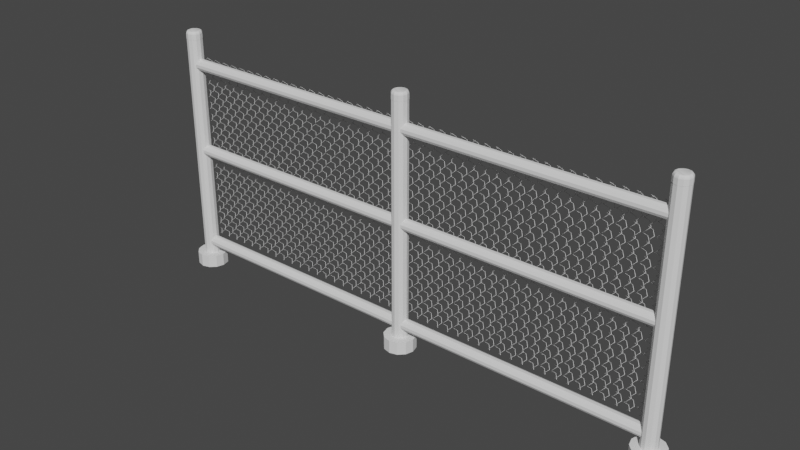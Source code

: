 # Source: fence.blend  (saved by Blender 2.81.16; exported with 4.5.12 LTS)
import bpy
from mathutils import Matrix  # noqa: F401  (used for matrix-valued properties, if any)

bpy.ops.wm.read_factory_settings(use_empty=True)
scene = bpy.context.scene
scene.name = 'Scene'

# ---- collections
col_chain_fence = bpy.data.collections.new('Chain Fence'); scene.collection.children.link(col_chain_fence)
col_rails = bpy.data.collections.new('Rails'); col_chain_fence.children.link(col_rails)
col_fence = bpy.data.collections.new('Fence'); col_chain_fence.children.link(col_fence)

# ---- world
world_world = bpy.data.worlds.new('World'); scene.world = world_world
world_world.use_nodes = True; world_world.node_tree.nodes.clear()
_N = world_world.node_tree.nodes; _L = world_world.node_tree.links
n0 = _N.new('ShaderNodeOutputWorld'); n0.name = 'World Output'; n0.location = (300, 300)
n1 = _N.new('ShaderNodeBackground'); n1.name = 'Background'; n1.location = (10, 300)
n1.inputs[0].default_value = (0.05088, 0.05088, 0.05088, 1.0)
_L.new(n1.outputs[0], n0.inputs[0])
n0.is_active_output = True
world_world.color = (0.05088, 0.05088, 0.05088)
world_world.use_sun_shadow = False
world_world.sun_shadow_jitter_overblur = 0.0

# ---- meshes
me_cylinder = bpy.data.meshes.new('Cylinder')
me_cylinder.from_pydata([(0.0, 0.06045, -0.9), (0.0, 0.06045, 0.9), (0.03023, 0.05235, -0.9), (0.03023, 0.05235, 0.9), (0.05235, 0.03023, -0.9), (0.05235, 0.03023, 0.9), (0.06045, -2.642e-09, -0.9), (0.06045, -2.642e-09, 0.9), (0.05235, -0.03023, -0.9), (0.05235, -0.03023, 0.9), (0.03023, -0.05235, -0.9), (0.03023, -0.05235, 0.9), (9.128e-09, -0.06045, -0.9), (9.128e-09, -0.06045, 0.9), (-0.03023, -0.05235, -0.9), (-0.03023, -0.05235, 0.9), (-0.05235, -0.03023, -0.9), (-0.05235, -0.03023, 0.9), (-0.06045, -2.81e-08, -0.9), (-0.06045, -2.81e-08, 0.9), (-0.05235, 0.03023, -0.9), (-0.05235, 0.03023, 0.9), (-0.03023, 0.05235, -0.9), (-0.03023, 0.05235, 0.9), (0.0, 0.06045, -1.0), (0.03023, 0.05235, -1.0), (0.05235, 0.03023, -1.0), (0.06045, -2.642e-09, -1.0), (0.05235, -0.03023, -1.0), (0.03023, -0.05235, -1.0), (9.128e-09, -0.06045, -1.0), (-0.03023, -0.05235, -1.0), (-0.05235, -0.03023, -1.0), (-0.06045, -2.81e-08, -1.0), (-0.05235, 0.03023, -1.0), (-0.03023, 0.05235, -1.0), (7.761e-11, 0.1209, -0.9), (0.06045, 0.1047, -0.9), (0.1047, 0.06045, -0.9), (0.1209, 3.718e-09, -0.9), (0.1047, -0.06045, -0.9), (0.06045, -0.1047, -0.9), (1.833e-08, -0.1209, -0.9), (-0.06045, -0.1047, -0.9), (-0.1047, -0.06045, -0.9), (-0.1209, -4.721e-08, -0.9), (-0.1047, 0.06045, -0.9), (-0.06045, 0.1047, -0.9), (7.761e-11, 0.1209, -1.0), (0.06045, 0.1047, -1.0), (0.1047, 0.06045, -1.0), (0.1209, 3.718e-09, -1.0), (0.1047, -0.06045, -1.0), (0.06045, -0.1047, -1.0), (1.833e-08, -0.1209, -1.0), (-0.06045, -0.1047, -1.0), (-0.1047, -0.06045, -1.0), (-0.1209, -4.721e-08, -1.0), (-0.1047, 0.06045, -1.0), (-0.06045, 0.1047, -1.0), (0.03083, 0.0534, 0.8995), (-5.588e-11, 0.06166, 0.8995), (0.0534, 0.03083, 0.8995), (0.06166, -2.515e-09, 0.8995), (0.0534, -0.03083, 0.8995), (0.03083, -0.0534, 0.8995), (9.255e-09, -0.06166, 0.8995), (-0.03083, -0.0534, 0.8995), (-0.0534, -0.03083, 0.8995), (-0.06166, -2.849e-08, 0.8995), (-0.0534, 0.03083, 0.8995), (-0.03083, 0.0534, 0.8995), (0.02222, 0.03849, 0.9614), (0.03083, 0.0534, 0.9342), (0.02653, 0.04595, 0.9577), (0.02968, 0.0514, 0.9477), (5.784e-09, 0.06166, 0.9342), (4.191e-09, 0.04445, 0.9614), (6.607e-09, 0.05935, 0.9477), (5.995e-09, 0.05305, 0.9577), (0.03849, 0.02222, 0.9614), (0.0534, 0.03083, 0.9342), (0.04595, 0.02653, 0.9577), (0.0514, 0.02968, 0.9477), (0.04445, -7.451e-09, 0.9614), (0.06166, -2.515e-09, 0.9342), (0.05305, -4.977e-09, 0.9577), (0.05935, -3.172e-09, 0.9477), (0.03849, -0.02222, 0.9614), (0.0534, -0.03083, 0.9342), (0.04595, -0.02653, 0.9577), (0.0514, -0.02968, 0.9477), (0.02222, -0.03849, 0.9614), (0.03083, -0.0534, 0.9342), (0.02653, -0.04595, 0.9577), (0.02968, -0.0514, 0.9477), (2.747e-08, -0.04445, 0.9614), (1.509e-08, -0.06166, 0.9342), (2.229e-08, -0.05305, 0.9577), (1.778e-08, -0.05935, 0.9477), (-0.02222, -0.03849, 0.9614), (-0.03083, -0.0534, 0.9342), (-0.02653, -0.04595, 0.9577), (-0.02968, -0.0514, 0.9477), (-0.03849, -0.02222, 0.9614), (-0.0534, -0.03083, 0.9342), (-0.04595, -0.02653, 0.9577), (-0.0514, -0.02968, 0.9477), (-0.04445, -2.468e-08, 0.9614), (-0.06166, -2.849e-08, 0.9342), (-0.05305, -2.657e-08, 0.9577), (-0.05935, -2.797e-08, 0.9477), (-0.03849, 0.02222, 0.9614), (-0.0534, 0.03083, 0.9342), (-0.04595, 0.02653, 0.9577), (-0.0514, 0.02968, 0.9477), (-0.02222, 0.03849, 0.9614), (-0.03083, 0.0534, 0.9342), (-0.02653, 0.04595, 0.9577), (-0.02968, 0.0514, 0.9477), (4.191e-09, 0.04445, 0.9614), (0.02222, 0.03849, 0.9614), (0.03849, 0.02222, 0.9614), (0.04445, -7.451e-09, 0.9614), (0.03849, -0.02222, 0.9614), (0.02222, -0.03849, 0.9614), (2.747e-08, -0.04445, 0.9614), (-0.02222, -0.03849, 0.9614), (-0.03849, -0.02222, 0.9614), (-0.04445, -2.468e-08, 0.9614), (-0.03849, 0.02222, 0.9614), (-0.02222, 0.03849, 0.9614)], [], [(0, 1, 3, 2), (2, 3, 5, 4), (4, 5, 7, 6), (6, 7, 9, 8), (8, 9, 11, 10), (10, 11, 13, 12), (12, 13, 15, 14), (14, 15, 17, 16), (16, 17, 19, 18), (18, 19, 21, 20), (20, 21, 23, 22), (22, 23, 1, 0), (31, 30, 54, 55), (24, 25, 26, 27, 28, 29, 30, 31, 32, 33, 34, 35), (22, 0, 36, 47), (12, 14, 43, 42), (2, 4, 38, 37), (30, 29, 53, 54), (29, 28, 52, 53), (16, 18, 45, 44), (6, 8, 40, 39), (24, 35, 59, 48), (28, 27, 51, 52), (35, 34, 58, 59), (20, 22, 47, 46), (40, 41, 53, 52), (39, 40, 52, 51), (47, 36, 48, 59), (36, 37, 49, 48), (38, 39, 51, 50), (46, 47, 59, 58), (37, 38, 50, 49), (45, 46, 58, 57), (44, 45, 57, 56), (43, 44, 56, 55), (42, 43, 55, 54), (41, 42, 54, 53), (8, 10, 41, 40), (18, 20, 46, 45), (32, 31, 55, 56), (25, 24, 48, 49), (33, 32, 56, 57), (4, 6, 39, 38), (14, 16, 44, 43), (26, 25, 49, 50), (0, 2, 37, 36), (34, 33, 57, 58), (27, 26, 50, 51), (10, 12, 42, 41), (1, 23, 71, 61), (15, 13, 66, 67), (5, 3, 60, 62), (19, 17, 68, 69), (9, 7, 63, 64), (23, 21, 70, 71), (69, 68, 105, 109), (68, 67, 101, 105), (67, 66, 97, 101), (66, 65, 93, 97), (65, 64, 89, 93), (63, 62, 81, 85), (61, 71, 117, 76), (64, 63, 85, 89), (60, 61, 76, 73), (71, 70, 113, 117), (70, 69, 109, 113), (11, 9, 64, 65), (21, 19, 69, 70), (7, 5, 62, 63), (17, 15, 67, 68), (3, 1, 61, 60), (13, 11, 65, 66), (62, 60, 73, 81), (73, 76, 78, 75), (75, 78, 79, 74), (74, 79, 77, 72), (81, 73, 75, 83), (83, 75, 74, 82), (82, 74, 72, 80), (85, 81, 83, 87), (87, 83, 82, 86), (86, 82, 80, 84), (89, 85, 87, 91), (91, 87, 86, 90), (90, 86, 84, 88), (93, 89, 91, 95), (95, 91, 90, 94), (94, 90, 88, 92), (97, 93, 95, 99), (99, 95, 94, 98), (98, 94, 92, 96), (101, 97, 99, 103), (103, 99, 98, 102), (102, 98, 96, 100), (105, 101, 103, 107), (107, 103, 102, 106), (106, 102, 100, 104), (109, 105, 107, 111), (111, 107, 106, 110), (110, 106, 104, 108), (113, 109, 111, 115), (115, 111, 110, 114), (114, 110, 108, 112), (117, 113, 115, 119), (119, 115, 114, 118), (118, 114, 112, 116), (76, 117, 119, 78), (78, 119, 118, 79), (79, 118, 116, 77), (96, 92, 125, 126), (129, 125, 121), (100, 96, 126, 127), (104, 100, 127, 128), (108, 104, 128, 129), (112, 108, 129, 130), (116, 112, 130, 131), (77, 116, 131, 120), (72, 77, 120, 121), (80, 72, 121, 122), (84, 80, 122, 123), (88, 84, 123, 124), (92, 88, 124, 125), (121, 120, 131), (131, 130, 129), (129, 128, 127), (127, 126, 125), (125, 124, 123), (123, 122, 121), (121, 131, 129), (129, 127, 125), (125, 123, 121)])
_uv = me_cylinder.uv_layers.new(name='UVMap')
_uv.uv.foreach_set('vector', [1.0, 0.5, 1.0, 1.0, 0.9167, 1.0, 0.9167, 0.5, 0.9167, 0.5, 0.9167, 1.0, 0.8333, 1.0, 0.8333, 0.5, 0.8333, 0.5, 0.8333, 1.0, 0.75, 1.0, 0.75, 0.5, 0.75, 0.5, 0.75, 1.0, 0.6667, 1.0, 0.6667, 0.5, 0.6667, 0.5, 0.6667, 1.0, 0.5833, 1.0, 0.5833, 0.5, 0.5833, 0.5, 0.5833, 1.0, 0.5, 1.0, 0.5, 0.5, 0.5, 0.5, 0.5, 1.0, 0.4167, 1.0, 0.4167, 0.5, 0.4167, 0.5, 0.4167, 1.0, 0.3333, 1.0, 0.3333, 0.5, 0.3333, 0.5, 0.3333, 1.0, 0.25, 1.0, 0.25, 0.5, 0.25, 0.5, 0.25, 1.0, 0.1667, 1.0, 0.1667, 0.5, 0.1667, 0.5, 0.1667, 1.0, 0.08333, 1.0, 0.08333, 0.5, 0.08333, 0.5, 0.08333, 1.0, 7.451e-08, 1.0, 7.451e-08, 0.5, 0.63, 0.04215, 0.75, 0.01, 0.75, 0.01, 0.63, 0.04215, 0.75, 0.49, 0.87, 0.4578, 0.9578, 0.37, 0.99, 0.25, 0.9578, 0.13, 0.87, 0.04215, 0.75, 0.01, 0.63, 0.04215, 0.5422, 0.13, 0.51, 0.25, 0.5422, 0.37, 0.63, 0.4578, 0.08333, 0.5, 7.451e-08, 0.5, 7.451e-08, 0.5, 0.08333, 0.5, 0.5, 0.5, 0.4167, 0.5, 0.4167, 0.5, 0.5, 0.5, 0.9167, 0.5, 0.8333, 0.5, 0.8333, 0.5, 0.9167, 0.5, 0.75, 0.01, 0.87, 0.04215, 0.87, 0.04215, 0.75, 0.01, 0.87, 0.04215, 0.9578, 0.13, 0.9578, 0.13, 0.87, 0.04215, 0.3333, 0.5, 0.25, 0.5, 0.25, 0.5, 0.3333, 0.5, 0.75, 0.5, 0.6667, 0.5, 0.6667, 0.5, 0.75, 0.5, 0.75, 0.49, 0.63, 0.4578, 0.63, 0.4578, 0.75, 0.49, 0.9578, 0.13, 0.99, 0.25, 0.99, 0.25, 0.9578, 0.13, 0.63, 0.4578, 0.5422, 0.37, 0.5422, 0.37, 0.63, 0.4578, 0.1667, 0.5, 0.08333, 0.5, 0.08333, 0.5, 0.1667, 0.5, 0.6667, 0.5, 0.5833, 0.5, 0.5833, 0.5, 0.6667, 0.5, 0.75, 0.5, 0.6667, 0.5, 0.6667, 0.5, 0.75, 0.5, 0.08333, 0.5, 7.451e-08, 0.5, 7.451e-08, 0.5, 0.08333, 0.5, 1.0, 0.5, 0.9167, 0.5, 0.9167, 0.5, 1.0, 0.5, 0.8333, 0.5, 0.75, 0.5, 0.75, 0.5, 0.8333, 0.5, 0.1667, 0.5, 0.08333, 0.5, 0.08333, 0.5, 0.1667, 0.5, 0.9167, 0.5, 0.8333, 0.5, 0.8333, 0.5, 0.9167, 0.5, 0.25, 0.5, 0.1667, 0.5, 0.1667, 0.5, 0.25, 0.5, 0.3333, 0.5, 0.25, 0.5, 0.25, 0.5, 0.3333, 0.5, 0.4167, 0.5, 0.3333, 0.5, 0.3333, 0.5, 0.4167, 0.5, 0.5, 0.5, 0.4167, 0.5, 0.4167, 0.5, 0.5, 0.5, 0.5833, 0.5, 0.5, 0.5, 0.5, 0.5, 0.5833, 0.5, 0.6667, 0.5, 0.5833, 0.5, 0.5833, 0.5, 0.6667, 0.5, 0.25, 0.5, 0.1667, 0.5, 0.1667, 0.5, 0.25, 0.5, 0.5422, 0.13, 0.63, 0.04215, 0.63, 0.04215, 0.5422, 0.13, 0.87, 0.4578, 0.75, 0.49, 0.75, 0.49, 0.87, 0.4578, 0.51, 0.25, 0.5422, 0.13, 0.5422, 0.13, 0.51, 0.25, 0.8333, 0.5, 0.75, 0.5, 0.75, 0.5, 0.8333, 0.5, 0.4167, 0.5, 0.3333, 0.5, 0.3333, 0.5, 0.4167, 0.5, 0.9578, 0.37, 0.87, 0.4578, 0.87, 0.4578, 0.9578, 0.37, 1.0, 0.5, 0.9167, 0.5, 0.9167, 0.5, 1.0, 0.5, 0.5422, 0.37, 0.51, 0.25, 0.51, 0.25, 0.5422, 0.37, 0.99, 0.25, 0.9578, 0.37, 0.9578, 0.37, 0.99, 0.25, 0.5833, 0.5, 0.5, 0.5, 0.5, 0.5, 0.5833, 0.5, 7.451e-08, 1.0, 0.08333, 1.0, 0.08333, 1.0, 7.451e-08, 1.0, 0.4167, 1.0, 0.5, 1.0, 0.5, 1.0, 0.4167, 1.0, 0.8333, 1.0, 0.9167, 1.0, 0.9167, 1.0, 0.8333, 1.0, 0.25, 1.0, 0.3333, 1.0, 0.3333, 1.0, 0.25, 1.0, 0.6667, 1.0, 0.75, 1.0, 0.75, 1.0, 0.6667, 1.0, 0.08333, 1.0, 0.1667, 1.0, 0.1667, 1.0, 0.08333, 1.0, 0.25, 1.0, 0.3333, 1.0, 0.3333, 1.0, 0.25, 1.0, 0.3333, 1.0, 0.4167, 1.0, 0.4167, 1.0, 0.3333, 1.0, 0.4167, 1.0, 0.5, 1.0, 0.5, 1.0, 0.4167, 1.0, 0.5, 1.0, 0.5833, 1.0, 0.5833, 1.0, 0.5, 1.0, 0.5833, 1.0, 0.6667, 1.0, 0.6667, 1.0, 0.5833, 1.0, 0.75, 1.0, 0.8333, 1.0, 0.8333, 1.0, 0.75, 1.0, 7.451e-08, 1.0, 0.08333, 1.0, 0.08333, 1.0, 7.451e-08, 1.0, 0.6667, 1.0, 0.75, 1.0, 0.75, 1.0, 0.6667, 1.0, 0.9167, 1.0, 1.0, 1.0, 1.0, 1.0, 0.9167, 1.0, 0.08333, 1.0, 0.1667, 1.0, 0.1667, 1.0, 0.08333, 1.0, 0.1667, 1.0, 0.25, 1.0, 0.25, 1.0, 0.1667, 1.0, 0.5833, 1.0, 0.6667, 1.0, 0.6667, 1.0, 0.5833, 1.0, 0.1667, 1.0, 0.25, 1.0, 0.25, 1.0, 0.1667, 1.0, 0.75, 1.0, 0.8333, 1.0, 0.8333, 1.0, 0.75, 1.0, 0.3333, 1.0, 0.4167, 1.0, 0.4167, 1.0, 0.3333, 1.0, 0.9167, 1.0, 1.0, 1.0, 1.0, 1.0, 0.9167, 1.0, 0.5, 1.0, 0.5833, 1.0, 0.5833, 1.0, 0.5, 1.0, 0.8333, 1.0, 0.9167, 1.0, 0.9167, 1.0, 0.8333, 1.0, 0.9167, 1.0, 1.0, 1.0, 0.9984, 1.0, 0.9182, 1.0, 0.9182, 1.0, 0.9984, 1.0, 0.9942, 1.0, 0.9225, 1.0, 0.3532, 0.4288, 0.25, 0.4565, 0.25, 0.423, 0.3365, 0.3998, 0.8333, 1.0, 0.9167, 1.0, 0.9151, 1.0, 0.8349, 1.0, 0.8349, 1.0, 0.9151, 1.0, 0.9108, 1.0, 0.8392, 1.0, 0.4288, 0.3532, 0.3532, 0.4288, 0.3365, 0.3998, 0.3998, 0.3365, 0.75, 1.0, 0.8333, 1.0, 0.8318, 1.0, 0.7516, 1.0, 0.7516, 1.0, 0.8318, 1.0, 0.8275, 1.0, 0.7558, 1.0, 0.4565, 0.25, 0.4288, 0.3532, 0.3998, 0.3365, 0.423, 0.25, 0.6667, 1.0, 0.75, 1.0, 0.7484, 1.0, 0.6682, 1.0, 0.6682, 1.0, 0.7484, 1.0, 0.7442, 1.0, 0.6725, 1.0, 0.4288, 0.1468, 0.4565, 0.25, 0.423, 0.25, 0.3998, 0.1635, 0.5833, 1.0, 0.6667, 1.0, 0.6651, 1.0, 0.5849, 1.0, 0.5849, 1.0, 0.6651, 1.0, 0.6609, 1.0, 0.5892, 1.0, 0.3532, 0.07117, 0.4288, 0.1468, 0.3998, 0.1635, 0.3365, 0.1002, 0.5, 1.0, 0.5833, 1.0, 0.5818, 1.0, 0.5016, 1.0, 0.5016, 1.0, 0.5818, 1.0, 0.5775, 1.0, 0.5058, 1.0, 0.25, 0.0435, 0.3532, 0.07117, 0.3365, 0.1002, 0.25, 0.07701, 0.4167, 1.0, 0.5, 1.0, 0.4984, 1.0, 0.4182, 1.0, 0.4182, 1.0, 0.4984, 1.0, 0.4942, 1.0, 0.4225, 1.0, 0.1468, 0.07117, 0.25, 0.0435, 0.25, 0.07701, 0.1635, 0.1002, 0.3333, 1.0, 0.4167, 1.0, 0.4151, 1.0, 0.3349, 1.0, 0.3349, 1.0, 0.4151, 1.0, 0.4109, 1.0, 0.3392, 1.0, 0.07117, 0.1468, 0.1468, 0.07117, 0.1635, 0.1002, 0.1002, 0.1635, 0.25, 1.0, 0.3333, 1.0, 0.3318, 1.0, 0.2516, 1.0, 0.2516, 1.0, 0.3318, 1.0, 0.3275, 1.0, 0.2558, 1.0, 0.0435, 0.25, 0.07117, 0.1468, 0.1002, 0.1635, 0.07701, 0.25, 0.1667, 1.0, 0.25, 1.0, 0.2484, 1.0, 0.1682, 1.0, 0.1682, 1.0, 0.2484, 1.0, 0.2442, 1.0, 0.1725, 1.0, 0.07117, 0.3532, 0.0435, 0.25, 0.07701, 0.25, 0.1002, 0.3365, 0.08333, 1.0, 0.1667, 1.0, 0.1651, 1.0, 0.08489, 1.0, 0.08489, 1.0, 0.1651, 1.0, 0.1609, 1.0, 0.08915, 1.0, 0.1468, 0.4288, 0.07117, 0.3532, 0.1002, 0.3365, 0.1635, 0.3998, 7.451e-08, 1.0, 0.08333, 1.0, 0.08177, 1.0, 0.001559, 1.0, 0.001559, 1.0, 0.08177, 1.0, 0.07752, 1.0, 0.005817, 1.0, 0.25, 0.4565, 0.1468, 0.4288, 0.1635, 0.3998, 0.25, 0.423, 0.25, 0.07701, 0.3365, 0.1002, 0.3365, 0.1002, 0.25, 0.07701, 0.07701, 0.25, 0.3365, 0.1002, 0.3365, 0.3998, 0.1635, 0.1002, 0.25, 0.07701, 0.25, 0.07701, 0.1635, 0.1002, 0.1002, 0.1635, 0.1635, 0.1002, 0.1635, 0.1002, 0.1002, 0.1635, 0.07701, 0.25, 0.1002, 0.1635, 0.1002, 0.1635, 0.07701, 0.25, 0.1002, 0.3365, 0.07701, 0.25, 0.07701, 0.25, 0.1002, 0.3365, 0.1635, 0.3998, 0.1002, 0.3365, 0.1002, 0.3365, 0.1635, 0.3998, 0.25, 0.423, 0.1635, 0.3998, 0.1635, 0.3998, 0.25, 0.423, 0.3365, 0.3998, 0.25, 0.423, 0.25, 0.423, 0.3365, 0.3998, 0.3998, 0.3365, 0.3365, 0.3998, 0.3365, 0.3998, 0.3998, 0.3365, 0.423, 0.25, 0.3998, 0.3365, 0.3998, 0.3365, 0.423, 0.25, 0.3998, 0.1635, 0.423, 0.25, 0.423, 0.25, 0.3998, 0.1635, 0.3365, 0.1002, 0.3998, 0.1635, 0.3998, 0.1635, 0.3365, 0.1002, 0.3365, 0.3998, 0.25, 0.423, 0.1635, 0.3998, 0.1635, 0.3998, 0.1002, 0.3365, 0.07701, 0.25, 0.07701, 0.25, 0.1002, 0.1635, 0.1635, 0.1002, 0.1635, 0.1002, 0.25, 0.07701, 0.3365, 0.1002, 0.3365, 0.1002, 0.3998, 0.1635, 0.423, 0.25, 0.423, 0.25, 0.3998, 0.3365, 0.3365, 0.3998, 0.3365, 0.3998, 0.1635, 0.3998, 0.07701, 0.25, 0.07701, 0.25, 0.1635, 0.1002, 0.3365, 0.1002, 0.3365, 0.1002, 0.423, 0.25, 0.3365, 0.3998])
me_cylinder.use_remesh_fix_poles = True
me_cylinder.use_remesh_preserve_attributes = False
me_cylinder.use_mirror_vertex_groups = False
me_cylinder.update()
me_cylinder.normals_split_custom_set([tuple(v) for v in zip(*[iter([0.2588, 0.9659, 0.0, 0.2588, 0.9659, 0.0, 0.2588, 0.9659, 0.0, 0.2588, 0.9659, 0.0, 0.7071, 0.7071, 0.0, 0.7071, 0.7071, 0.0, 0.7071, 0.7071, 0.0, 0.7071, 0.7071, 0.0, 0.9659, 0.2588, 0.0, 0.9659, 0.2588, 0.0, 0.9659, 0.2588, 0.0, 0.9659, 0.2588, 0.0, 0.9659, -0.2588, 0.0, 0.9659, -0.2588, 0.0, 0.9659, -0.2588, 0.0, 0.9659, -0.2588, 0.0, 0.7071, -0.7071, 0.0, 0.7071, -0.7071, 0.0, 0.7071, -0.7071, 0.0, 0.7071, -0.7071, 0.0, 0.2588, -0.9659, 0.0, 0.2588, -0.9659, 0.0, 0.2588, -0.9659, 0.0, 0.2588, -0.9659, 0.0, -0.2588, -0.9659, 0.0, -0.2588, -0.9659, 0.0, -0.2588, -0.9659, 0.0, -0.2588, -0.9659, 0.0, -0.7071, -0.7071, 0.0, -0.7071, -0.7071, 0.0, -0.7071, -0.7071, 0.0, -0.7071, -0.7071, 0.0, -0.9659, -0.2588, 0.0, -0.9659, -0.2588, 0.0, -0.9659, -0.2588, 0.0, -0.9659, -0.2588, 0.0, -0.9659, 0.2588, 0.0, -0.9659, 0.2588, 0.0, -0.9659, 0.2588, 0.0, -0.9659, 0.2588, 0.0, -0.7071, 0.7071, 0.0, -0.7071, 0.7071, 0.0, -0.7071, 0.7071, 0.0, -0.7071, 0.7071, 0.0, -0.2588, 0.9659, 0.0, -0.2588, 0.9659, 0.0, -0.2588, 0.9659, 0.0, -0.2588, 0.9659, 0.0, 0.0, 0.0, -1.0, 0.0, 0.0, -1.0, 0.0, 0.0, -1.0, 0.0, 0.0, -1.0, -1.699e-07, 0.0, -1.0, -1.699e-07, 0.0, -1.0, -1.699e-07, 0.0, -1.0, -1.699e-07, 0.0, -1.0, -1.699e-07, 0.0, -1.0, -1.699e-07, 0.0, -1.0, -1.699e-07, 0.0, -1.0, -1.699e-07, 0.0, -1.0, -1.699e-07, 0.0, -1.0, -1.699e-07, 0.0, -1.0, -1.699e-07, 0.0, -1.0, -1.699e-07, 0.0, -1.0, -6.796e-07, 0.0, 1.0, -6.796e-07, 0.0, 1.0, -6.796e-07, 0.0, 1.0, -6.796e-07, 0.0, 1.0, 3.398e-07, 0.0, 1.0, 3.398e-07, 0.0, 1.0, 3.398e-07, 0.0, 1.0, 3.398e-07, 0.0, 1.0, 0.0, 0.0, 1.0, 0.0, 0.0, 1.0, 0.0, 0.0, 1.0, 0.0, 0.0, 1.0, 0.0, 0.0, -1.0, 0.0, 0.0, -1.0, 0.0, 0.0, -1.0, 0.0, 0.0, -1.0, 1.359e-06, 0.0, -1.0, 1.359e-06, 0.0, -1.0, 1.359e-06, 0.0, -1.0, 1.359e-06, 0.0, -1.0, 0.0, 0.0, 1.0, 0.0, 0.0, 1.0, 0.0, 0.0, 1.0, 0.0, 0.0, 1.0, 0.0, 0.0, 1.0, 0.0, 0.0, 1.0, 0.0, 0.0, 1.0, 0.0, 0.0, 1.0, 0.0, 0.0, -1.0, 0.0, 0.0, -1.0, 0.0, 0.0, -1.0, 0.0, 0.0, -1.0, 0.0, 0.0, -1.0, 0.0, 0.0, -1.0, 0.0, 0.0, -1.0, 0.0, 0.0, -1.0, 0.0, 0.0, -1.0, 0.0, 0.0, -1.0, 0.0, 0.0, -1.0, 0.0, 0.0, -1.0, 0.0, 0.0, 1.0, 0.0, 0.0, 1.0, 0.0, 0.0, 1.0, 0.0, 0.0, 1.0, 0.7071, -0.7071, 0.0, 0.7071, -0.7071, 0.0, 0.7071, -0.7071, 0.0, 0.7071, -0.7071, 0.0, 0.9659, -0.2588, 0.0, 0.9659, -0.2588, 0.0, 0.9659, -0.2588, 0.0, 0.9659, -0.2588, 0.0, -0.2588, 0.9659, 0.0, -0.2588, 0.9659, 0.0, -0.2588, 0.9659, 0.0, -0.2588, 0.9659, 0.0, 0.2588, 0.9659, 0.0, 0.2588, 0.9659, 0.0, 0.2588, 0.9659, 0.0, 0.2588, 0.9659, 0.0, 0.9659, 0.2588, 0.0, 0.9659, 0.2588, 0.0, 0.9659, 0.2588, 0.0, 0.9659, 0.2588, 0.0, -0.7071, 0.7071, 0.0, -0.7071, 0.7071, 0.0, -0.7071, 0.7071, 0.0, -0.7071, 0.7071, 0.0, 0.7071, 0.7071, 0.0, 0.7071, 0.7071, 0.0, 0.7071, 0.7071, 0.0, 0.7071, 0.7071, 0.0, -0.9659, 0.2588, 0.0, -0.9659, 0.2588, 0.0, -0.9659, 0.2588, 0.0, -0.9659, 0.2588, 0.0, -0.9659, -0.2588, 0.0, -0.9659, -0.2588, 0.0, -0.9659, -0.2588, 0.0, -0.9659, -0.2588, 0.0, -0.7071, -0.7071, 0.0, -0.7071, -0.7071, 0.0, -0.7071, -0.7071, 0.0, -0.7071, -0.7071, 0.0, -0.2588, -0.9659, 0.0, -0.2588, -0.9659, 0.0, -0.2588, -0.9659, 0.0, -0.2588, -0.9659, 0.0, 0.2588, -0.9659, 0.0, 0.2588, -0.9659, 0.0, 0.2588, -0.9659, 0.0, 0.2588, -0.9659, 0.0, -1.359e-06, 0.0, 1.0, -1.359e-06, 0.0, 1.0, -1.359e-06, 0.0, 1.0, -1.359e-06, 0.0, 1.0, 0.0, 0.0, 1.0, 0.0, 0.0, 1.0, 0.0, 0.0, 1.0, 0.0, 0.0, 1.0, 0.0, 0.0, -1.0, 0.0, 0.0, -1.0, 0.0, 0.0, -1.0, 0.0, 0.0, -1.0, 0.0, 0.0, -1.0, 0.0, 0.0, -1.0, 0.0, 0.0, -1.0, 0.0, 0.0, -1.0, 0.0, 0.0, -1.0, 0.0, 0.0, -1.0, 0.0, 0.0, -1.0, 0.0, 0.0, -1.0, 1.359e-06, 0.0, 1.0, 1.359e-06, 0.0, 1.0, 1.359e-06, 0.0, 1.0, 1.359e-06, 0.0, 1.0, -1.359e-06, 0.0, 1.0, -1.359e-06, 0.0, 1.0, -1.359e-06, 0.0, 1.0, -1.359e-06, 0.0, 1.0, 0.0, 0.0, -1.0, 0.0, 0.0, -1.0, 0.0, 0.0, -1.0, 0.0, 0.0, -1.0, 3.398e-07, 0.0, 1.0, 3.398e-07, 0.0, 1.0, 3.398e-07, 0.0, 1.0, 3.398e-07, 0.0, 1.0, 1.359e-06, 0.0, -1.0, 1.359e-06, 0.0, -1.0, 1.359e-06, 0.0, -1.0, 1.359e-06, 0.0, -1.0, 0.0, 0.0, -1.0, 0.0, 0.0, -1.0, 0.0, 0.0, -1.0, 0.0, 0.0, -1.0, 3.398e-07, 0.0, 1.0, 3.398e-07, 0.0, 1.0, 3.398e-07, 0.0, 1.0, 3.398e-07, 0.0, 1.0, 0.1019, -0.3802, -0.9193, 0.1019, -0.3802, -0.9193, 0.1019, -0.3802, -0.9193, 0.1019, -0.3802, -0.9193, 0.1019, 0.3802, -0.9193, 0.1019, 0.3802, -0.9193, 0.1019, 0.3802, -0.9193, 0.1019, 0.3802, -0.9193, -0.2783, -0.2783, -0.9193, -0.2783, -0.2783, -0.9193, -0.2783, -0.2783, -0.9193, -0.2783, -0.2783, -0.9193, 0.3802, 0.1019, -0.9193, 0.3802, 0.1019, -0.9193, 0.3802, 0.1019, -0.9193, 0.3802, 0.1019, -0.9193, -0.3802, 0.1019, -0.9193, -0.3802, 0.1019, -0.9193, -0.3802, 0.1019, -0.9193, -0.3802, 0.1019, -0.9193, 0.2783, -0.2783, -0.9193, 0.2783, -0.2783, -0.9193, 0.2783, -0.2783, -0.9193, 0.2783, -0.2783, -0.9193, -0.9659, -0.2588, 1.577e-07, -0.9659, -0.2588, 1.577e-07, -0.9659, -0.2588, 1.577e-07, -0.9659, -0.2588, 1.577e-07, -0.7071, -0.7071, 1.051e-07, -0.7071, -0.7071, 1.051e-07, -0.7071, -0.7071, 1.051e-07, -0.7071, -0.7071, 1.051e-07, -0.2588, -0.9659, 0.0, -0.2588, -0.9659, 0.0, -0.2588, -0.9659, 0.0, -0.2588, -0.9659, 0.0, 0.2588, -0.9659, -1.051e-07, 0.2588, -0.9659, -1.051e-07, 0.2588, -0.9659, -1.051e-07, 0.2588, -0.9659, -1.051e-07, 0.7071, -0.7071, -1.051e-07, 0.7071, -0.7071, -1.051e-07, 0.7071, -0.7071, -1.051e-07, 0.7071, -0.7071, -1.051e-07, 0.9659, 0.2588, -1.051e-07, 0.9659, 0.2588, -1.051e-07, 0.9659, 0.2588, -1.051e-07, 0.9659, 0.2588, -1.051e-07, -0.2588, 0.9659, 0.0, -0.2588, 0.9659, 0.0, -0.2588, 0.9659, 0.0, -0.2588, 0.9659, 0.0, 0.9659, -0.2588, -1.051e-07, 0.9659, -0.2588, -1.051e-07, 0.9659, -0.2588, -1.051e-07, 0.9659, -0.2588, -1.051e-07, 0.2588, 0.9659, -1.051e-07, 0.2588, 0.9659, -1.051e-07, 0.2588, 0.9659, -1.051e-07, 0.2588, 0.9659, -1.051e-07, -0.7071, 0.7071, 1.051e-07, -0.7071, 0.7071, 1.051e-07, -0.7071, 0.7071, 1.051e-07, -0.7071, 0.7071, 1.051e-07, -0.9659, 0.2588, 1.051e-07, -0.9659, 0.2588, 1.051e-07, -0.9659, 0.2588, 1.051e-07, -0.9659, 0.2588, 1.051e-07, -0.2783, 0.2783, -0.9193, -0.2783, 0.2783, -0.9193, -0.2783, 0.2783, -0.9193, -0.2783, 0.2783, -0.9193, 0.3802, -0.1019, -0.9193, 0.3802, -0.1019, -0.9193, 0.3802, -0.1019, -0.9193, 0.3802, -0.1019, -0.9193, -0.3802, -0.1019, -0.9193, -0.3802, -0.1019, -0.9193, -0.3802, -0.1019, -0.9193, -0.3802, -0.1019, -0.9193, 0.2783, 0.2783, -0.9193, 0.2783, 0.2783, -0.9193, 0.2783, 0.2783, -0.9193, 0.2783, 0.2783, -0.9193, -0.1019, -0.3802, -0.9193, -0.1019, -0.3802, -0.9193, -0.1019, -0.3802, -0.9193, -0.1019, -0.3802, -0.9193, -0.1019, 0.3802, -0.9193, -0.1019, 0.3802, -0.9193, -0.1019, 0.3802, -0.9193, -0.1019, 0.3802, -0.9193, 0.7071, 0.7071, -1.051e-07, 0.7071, 0.7071, -1.051e-07, 0.7071, 0.7071, -1.051e-07, 0.7071, 0.7071, -1.051e-07, 0.2554, 0.9618, -0.09822, 0.2597, 0.9607, -0.09822, 0.2336, 0.8805, 0.4125, 0.2379, 0.8793, 0.4125, 0.2445, 0.9281, 0.2808, 0.2523, 0.926, 0.2808, 0.1746, 0.6684, 0.723, 0.183, 0.6662, 0.723, 0.1616, 0.6071, 0.778, 0.1636, 0.6065, 0.778, 0.03897, 0.1501, 0.9879, 0.0413, 0.1495, 0.9879, 0.7021, 0.7052, -0.09822, 0.7052, 0.7021, -0.09822, 0.6426, 0.6457, 0.4125, 0.6457, 0.6426, 0.4125, 0.6758, 0.6815, 0.2808, 0.6815, 0.6758, 0.2808, 0.4854, 0.4916, 0.723, 0.4916, 0.4854, 0.723, 0.4435, 0.445, 0.778, 0.445, 0.4435, 0.778, 0.1088, 0.1105, 0.9879, 0.1105, 0.1088, 0.9879, 0.9607, 0.2597, -0.09822, 0.9618, 0.2555, -0.09822, 0.8793, 0.2379, 0.4125, 0.8805, 0.2336, 0.4125, 0.926, 0.2523, 0.2808, 0.9281, 0.2445, 0.2808, 0.6662, 0.183, 0.723, 0.6684, 0.1746, 0.723, 0.6065, 0.1636, 0.778, 0.6071, 0.1616, 0.778, 0.1495, 0.04129, 0.9879, 0.1501, 0.03897, 0.9879, 0.9618, -0.2555, -0.09822, 0.9607, -0.2597, -0.09822, 0.8805, -0.2336, 0.4125, 0.8793, -0.2379, 0.4125, 0.9281, -0.2445, 0.2808, 0.926, -0.2523, 0.2808, 0.6684, -0.1746, 0.723, 0.6662, -0.183, 0.723, 0.6071, -0.1616, 0.778, 0.6065, -0.1636, 0.778, 0.1501, -0.03897, 0.9879, 0.1495, -0.0413, 0.9879, 0.7052, -0.7021, -0.09822, 0.7021, -0.7052, -0.09822, 0.6457, -0.6426, 0.4125, 0.6426, -0.6457, 0.4125, 0.6815, -0.6758, 0.2808, 0.6758, -0.6815, 0.2808, 0.4916, -0.4854, 0.723, 0.4854, -0.4916, 0.723, 0.445, -0.4435, 0.778, 0.4435, -0.445, 0.778, 0.1105, -0.1088, 0.9879, 0.1088, -0.1105, 0.9879, 0.2597, -0.9607, -0.09822, 0.2555, -0.9618, -0.09822, 0.2379, -0.8793, 0.4125, 0.2336, -0.8805, 0.4125, 0.2523, -0.926, 0.2808, 0.2445, -0.9281, 0.2808, 0.183, -0.6662, 0.723, 0.1746, -0.6684, 0.723, 0.1636, -0.6065, 0.778, 0.1616, -0.6071, 0.778, 0.04129, -0.1495, 0.9879, 0.03897, -0.1501, 0.9879, -0.2554, -0.9618, -0.09822, -0.2597, -0.9607, -0.09822, -0.2336, -0.8805, 0.4125, -0.2379, -0.8793, 0.4125, -0.2445, -0.9281, 0.2808, -0.2523, -0.926, 0.2808, -0.1746, -0.6684, 0.723, -0.183, -0.6662, 0.723, -0.1616, -0.6071, 0.778, -0.1636, -0.6065, 0.778, -0.03898, -0.1501, 0.9879, -0.0413, -0.1495, 0.9879, -0.7021, -0.7052, -0.09822, -0.7052, -0.7021, -0.09822, -0.6426, -0.6457, 0.4125, -0.6457, -0.6426, 0.4125, -0.6758, -0.6815, 0.2808, -0.6815, -0.6758, 0.2808, -0.4854, -0.4916, 0.723, -0.4916, -0.4854, 0.723, -0.4435, -0.445, 0.778, -0.445, -0.4435, 0.778, -0.1088, -0.1105, 0.9879, -0.1105, -0.1088, 0.9879, -0.9607, -0.2597, -0.09822, -0.9618, -0.2555, -0.09822, -0.8793, -0.2379, 0.4125, -0.8805, -0.2336, 0.4125, -0.926, -0.2523, 0.2808, -0.9281, -0.2445, 0.2808, -0.6662, -0.183, 0.723, -0.6684, -0.1746, 0.723, -0.6065, -0.1636, 0.778, -0.6071, -0.1616, 0.778, -0.1495, -0.04129, 0.9879, -0.1501, -0.03897, 0.9879, -0.9618, 0.2554, -0.09822, -0.9607, 0.2597, -0.09822, -0.8805, 0.2336, 0.4125, -0.8793, 0.2379, 0.4125, -0.9281, 0.2445, 0.2808, -0.926, 0.2523, 0.2808, -0.6684, 0.1746, 0.723, -0.6662, 0.183, 0.723, -0.6071, 0.1616, 0.778, -0.6065, 0.1636, 0.778, -0.1501, 0.03897, 0.9879, -0.1495, 0.0413, 0.9879, -0.7052, 0.7021, -0.09822, -0.7021, 0.7052, -0.09822, -0.6457, 0.6426, 0.4125, -0.6426, 0.6457, 0.4125, -0.6815, 0.6758, 0.2808, -0.6758, 0.6815, 0.2808, -0.4916, 0.4854, 0.723, -0.4854, 0.4916, 0.723, -0.445, 0.4435, 0.778, -0.4435, 0.445, 0.778, -0.1105, 0.1088, 0.9879, -0.1088, 0.1105, 0.9879, -0.2597, 0.9607, -0.09822, -0.2555, 0.9618, -0.09822, -0.2379, 0.8793, 0.4125, -0.2336, 0.8805, 0.4125, -0.2523, 0.926, 0.2808, -0.2445, 0.9281, 0.2808, -0.183, 0.6662, 0.723, -0.1746, 0.6684, 0.723, -0.1636, 0.6065, 0.778, -0.1616, 0.6071, 0.778, -0.04129, 0.1495, 0.9879, -0.03897, 0.1501, 0.9879, -0.243, -0.089, 0.9659, 0.0, 0.0, 0.9659, -0.04443, 0.255, 0.9659, 0.0, 0.0, 0.9659, -0.1852, -0.1808, 0.9659, 0.2492, -0.06996, 0.9659, -0.064, 0.2508, 0.9659, -0.255, 0.04443, 0.9659, 0.0, 0.0, 0.9659, 0.089, 0.243, 0.9659, 0.0, 0.0, 0.9659, -0.1986, 0.166, 0.9659, 0.0, 0.0, 0.9659, 0.1986, 0.166, 0.9659, 0.0, 0.0, 0.9659, -0.089, 0.243, 0.9659, 0.0, 0.0, 0.9659, 0.255, 0.04443, 0.9659, 0.0, 0.0, 0.9659, 0.04443, 0.255, 0.9659, 0.0, 0.0, 0.9659, 0.243, -0.089, 0.9659, 0.0, 0.0, 0.9659, 0.166, 0.1986, 0.9659, 0.0, 0.0, 0.9659, 0.166, -0.1986, 0.9659, 0.0, 0.0, 0.9659, 0.243, 0.089, 0.9659, 0.0, 0.0, 0.9659, 0.04443, -0.255, 0.9659, 0.0, 0.0, 0.9659, 0.255, -0.04443, 0.9659, 0.0, 0.0, 0.9659, -0.089, -0.243, 0.9659, 0.0, 0.0, 0.9659, 0.1986, -0.166, 0.9659, 0.0, 0.0, 0.9659, -0.1986, -0.166, 0.9659, 0.0, 0.0, 0.9659, 0.089, -0.243, 0.9659, 0.0, 0.0, 0.9659, -0.255, -0.04443, 0.9659, 0.0, 0.0, 0.9659, -0.04443, -0.255, 0.9659, 0.0, 0.0, 0.9659, -0.243, 0.089, 0.9659, 0.0, 0.0, 0.9659, -0.166, -0.1986, 0.9659, 0.0, 0.0, 0.9659, -0.166, 0.1986, 0.9659, 0.0, 0.0, 0.9659, 0.1878, 0.178, 0.9659, 0.1334, 0.2218, 0.9659, -0.1354, -0.2206, 0.9659, -0.06027, 0.2517, 0.9659, -0.2588, -0.004617, 0.9659, 0.1233, -0.2275, 0.9659, -0.2481, 0.07366, 0.9659, -0.1254, -0.2264, 0.9659, 0.2587, -0.006937, 0.9659, -0.1878, -0.178, 0.9659, 0.1334, -0.2218, 0.9659, 0.1354, 0.2206, 0.9659, 0.06026, -0.2517, 0.9659, 0.2588, 0.004617, 0.9659, -0.1234, 0.2275, 0.9659, 0.2481, -0.07366, 0.9659, 0.1254, 0.2264, 0.9659, -0.2587, 0.006937, 0.9659, 0.1145, 0.2321, 0.9659, -0.2354, 0.1075, 0.9659, 0.01692, -0.2583, 0.9659, -0.2583, -0.01692, 0.9659, 0.0246, -0.2576, 0.9659, 0.2152, 0.1438, 0.9659, 0.1438, -0.2152, 0.9659, 0.2108, 0.1501, 0.9659, -0.2321, 0.1145, 0.9659])] * 3)])
me_cylinder_001 = bpy.data.meshes.new('Cylinder.001')
me_cylinder_001.from_pydata([(-5.636e-10, 0.06045, -0.9052), (2.481e-09, 0.06045, 0.925), (0.03023, 0.05235, -0.9052), (0.03023, 0.05235, 0.925), (0.05235, 0.03023, -0.9052), (0.05235, 0.03023, 0.925), (0.06045, -2.755e-09, -0.9052), (0.06045, -2.755e-09, 0.925), (0.05235, -0.03023, -0.9052), (0.05235, -0.03023, 0.925), (0.03023, -0.05235, -0.9052), (0.03023, -0.05235, 0.925), (8.564e-09, -0.06045, -0.9052), (1.161e-08, -0.06045, 0.925), (-0.03023, -0.05235, -0.9052), (-0.03023, -0.05235, 0.925), (-0.05235, -0.03023, -0.9052), (-0.05235, -0.03023, 0.925), (-0.06045, -2.822e-08, -0.9052), (-0.06045, -2.822e-08, 0.925), (-0.05235, 0.03023, -0.9052), (-0.05235, 0.03023, 0.925), (-0.03023, 0.05235, -0.9052), (-0.03023, 0.05235, 0.925), (-5.636e-10, 0.06045, -0.9052), (0.03023, 0.05235, -0.9052), (0.05235, 0.03023, -0.9052), (0.06045, -2.755e-09, -0.9052), (0.05235, -0.03023, -0.9052), (0.03023, -0.05235, -0.9052), (8.564e-09, -0.06045, -0.9052), (-0.03023, -0.05235, -0.9052), (-0.05235, -0.03023, -0.9052), (-0.06045, -2.822e-08, -0.9052), (-0.05235, 0.03023, -0.9052), (-0.03023, 0.05235, -0.9052)], [], [(0, 1, 3, 2), (2, 3, 5, 4), (4, 5, 7, 6), (6, 7, 9, 8), (8, 9, 11, 10), (10, 11, 13, 12), (12, 13, 15, 14), (14, 15, 17, 16), (16, 17, 19, 18), (18, 19, 21, 20), (3, 1, 23, 21, 19, 17, 15, 13, 11, 9, 7, 5), (20, 21, 23, 22), (22, 23, 1, 0), (12, 14, 31, 30), (10, 12, 30, 29), (8, 10, 29, 28), (6, 8, 28, 27), (22, 0, 24, 35), (0, 2, 25, 24), (4, 6, 27, 26), (20, 22, 35, 34), (2, 4, 26, 25), (18, 20, 34, 33), (16, 18, 33, 32), (14, 16, 32, 31), (24, 25, 26, 27, 28, 29, 30, 31, 32, 33, 34, 35)])
_uv = me_cylinder_001.uv_layers.new(name='UVMap')
_uv.uv.foreach_set('vector', [1.0, 0.5, 1.0, 1.0, 0.9167, 1.0, 0.9167, 0.5, 0.9167, 0.5, 0.9167, 1.0, 0.8333, 1.0, 0.8333, 0.5, 0.8333, 0.5, 0.8333, 1.0, 0.75, 1.0, 0.75, 0.5, 0.75, 0.5, 0.75, 1.0, 0.6667, 1.0, 0.6667, 0.5, 0.6667, 0.5, 0.6667, 1.0, 0.5833, 1.0, 0.5833, 0.5, 0.5833, 0.5, 0.5833, 1.0, 0.5, 1.0, 0.5, 0.5, 0.5, 0.5, 0.5, 1.0, 0.4167, 1.0, 0.4167, 0.5, 0.4167, 0.5, 0.4167, 1.0, 0.3333, 1.0, 0.3333, 0.5, 0.3333, 0.5, 0.3333, 1.0, 0.25, 1.0, 0.25, 0.5, 0.25, 0.5, 0.25, 1.0, 0.1667, 1.0, 0.1667, 0.5, 0.37, 0.4578, 0.25, 0.49, 0.13, 0.4578, 0.04215, 0.37, 0.01, 0.25, 0.04215, 0.13, 0.13, 0.04215, 0.25, 0.01, 0.37, 0.04215, 0.4578, 0.13, 0.49, 0.25, 0.4578, 0.37, 0.1667, 0.5, 0.1667, 1.0, 0.08333, 1.0, 0.08333, 0.5, 0.08333, 0.5, 0.08333, 1.0, 7.451e-08, 1.0, 7.451e-08, 0.5, 0.5, 0.5, 0.4167, 0.5, 0.4167, 0.5, 0.5, 0.5, 0.5833, 0.5, 0.5, 0.5, 0.5, 0.5, 0.5833, 0.5, 0.6667, 0.5, 0.5833, 0.5, 0.5833, 0.5, 0.6667, 0.5, 0.75, 0.5, 0.6667, 0.5, 0.6667, 0.5, 0.75, 0.5, 0.08333, 0.5, 7.451e-08, 0.5, 7.451e-08, 0.5, 0.08333, 0.5, 1.0, 0.5, 0.9167, 0.5, 0.9167, 0.5, 1.0, 0.5, 0.8333, 0.5, 0.75, 0.5, 0.75, 0.5, 0.8333, 0.5, 0.1667, 0.5, 0.08333, 0.5, 0.08333, 0.5, 0.1667, 0.5, 0.9167, 0.5, 0.8333, 0.5, 0.8333, 0.5, 0.9167, 0.5, 0.25, 0.5, 0.1667, 0.5, 0.1667, 0.5, 0.25, 0.5, 0.3333, 0.5, 0.25, 0.5, 0.25, 0.5, 0.3333, 0.5, 0.4167, 0.5, 0.3333, 0.5, 0.3333, 0.5, 0.4167, 0.5, 7.451e-08, 0.5, 0.9167, 0.5, 0.8333, 0.5, 0.75, 0.5, 0.6667, 0.5, 0.5833, 0.5, 0.5, 0.5, 0.4167, 0.5, 0.3333, 0.5, 0.25, 0.5, 0.1667, 0.5, 0.08333, 0.5])
me_cylinder_001.use_remesh_fix_poles = True
me_cylinder_001.use_remesh_preserve_attributes = False
me_cylinder_001.use_mirror_vertex_groups = False
me_cylinder_001.update()
me_cylinder_004 = bpy.data.meshes.new('Cylinder.004')
me_cylinder_004.from_pydata([(-5.636e-10, 0.06045, -0.9052), (2.481e-09, 0.06045, 0.925), (0.03023, 0.05235, -0.9052), (0.03023, 0.05235, 0.925), (0.05235, 0.03023, -0.9052), (0.05235, 0.03023, 0.925), (0.06045, -2.755e-09, -0.9052), (0.06045, -2.755e-09, 0.925), (0.05235, -0.03023, -0.9052), (0.05235, -0.03023, 0.925), (0.03023, -0.05235, -0.9052), (0.03023, -0.05235, 0.925), (8.564e-09, -0.06045, -0.9052), (1.161e-08, -0.06045, 0.925), (-0.03023, -0.05235, -0.9052), (-0.03023, -0.05235, 0.925), (-0.05235, -0.03023, -0.9052), (-0.05235, -0.03023, 0.925), (-0.06045, -2.822e-08, -0.9052), (-0.06045, -2.822e-08, 0.925), (-0.05235, 0.03023, -0.9052), (-0.05235, 0.03023, 0.925), (-0.03023, 0.05235, -0.9052), (-0.03023, 0.05235, 0.925), (-5.636e-10, 0.06045, -0.9052), (0.03023, 0.05235, -0.9052), (0.05235, 0.03023, -0.9052), (0.06045, -2.755e-09, -0.9052), (0.05235, -0.03023, -0.9052), (0.03023, -0.05235, -0.9052), (8.564e-09, -0.06045, -0.9052), (-0.03023, -0.05235, -0.9052), (-0.05235, -0.03023, -0.9052), (-0.06045, -2.822e-08, -0.9052), (-0.05235, 0.03023, -0.9052), (-0.03023, 0.05235, -0.9052)], [], [(0, 1, 3, 2), (2, 3, 5, 4), (4, 5, 7, 6), (6, 7, 9, 8), (8, 9, 11, 10), (10, 11, 13, 12), (12, 13, 15, 14), (14, 15, 17, 16), (16, 17, 19, 18), (18, 19, 21, 20), (3, 1, 23, 21, 19, 17, 15, 13, 11, 9, 7, 5), (20, 21, 23, 22), (22, 23, 1, 0), (12, 14, 31, 30), (10, 12, 30, 29), (8, 10, 29, 28), (6, 8, 28, 27), (22, 0, 24, 35), (0, 2, 25, 24), (4, 6, 27, 26), (20, 22, 35, 34), (2, 4, 26, 25), (18, 20, 34, 33), (16, 18, 33, 32), (14, 16, 32, 31), (24, 25, 26, 27, 28, 29, 30, 31, 32, 33, 34, 35)])
_uv = me_cylinder_004.uv_layers.new(name='UVMap')
_uv.uv.foreach_set('vector', [1.0, 0.5, 1.0, 1.0, 0.9167, 1.0, 0.9167, 0.5, 0.9167, 0.5, 0.9167, 1.0, 0.8333, 1.0, 0.8333, 0.5, 0.8333, 0.5, 0.8333, 1.0, 0.75, 1.0, 0.75, 0.5, 0.75, 0.5, 0.75, 1.0, 0.6667, 1.0, 0.6667, 0.5, 0.6667, 0.5, 0.6667, 1.0, 0.5833, 1.0, 0.5833, 0.5, 0.5833, 0.5, 0.5833, 1.0, 0.5, 1.0, 0.5, 0.5, 0.5, 0.5, 0.5, 1.0, 0.4167, 1.0, 0.4167, 0.5, 0.4167, 0.5, 0.4167, 1.0, 0.3333, 1.0, 0.3333, 0.5, 0.3333, 0.5, 0.3333, 1.0, 0.25, 1.0, 0.25, 0.5, 0.25, 0.5, 0.25, 1.0, 0.1667, 1.0, 0.1667, 0.5, 0.37, 0.4578, 0.25, 0.49, 0.13, 0.4578, 0.04215, 0.37, 0.01, 0.25, 0.04215, 0.13, 0.13, 0.04215, 0.25, 0.01, 0.37, 0.04215, 0.4578, 0.13, 0.49, 0.25, 0.4578, 0.37, 0.1667, 0.5, 0.1667, 1.0, 0.08333, 1.0, 0.08333, 0.5, 0.08333, 0.5, 0.08333, 1.0, 7.451e-08, 1.0, 7.451e-08, 0.5, 0.5, 0.5, 0.4167, 0.5, 0.4167, 0.5, 0.5, 0.5, 0.5833, 0.5, 0.5, 0.5, 0.5, 0.5, 0.5833, 0.5, 0.6667, 0.5, 0.5833, 0.5, 0.5833, 0.5, 0.6667, 0.5, 0.75, 0.5, 0.6667, 0.5, 0.6667, 0.5, 0.75, 0.5, 0.08333, 0.5, 7.451e-08, 0.5, 7.451e-08, 0.5, 0.08333, 0.5, 1.0, 0.5, 0.9167, 0.5, 0.9167, 0.5, 1.0, 0.5, 0.8333, 0.5, 0.75, 0.5, 0.75, 0.5, 0.8333, 0.5, 0.1667, 0.5, 0.08333, 0.5, 0.08333, 0.5, 0.1667, 0.5, 0.9167, 0.5, 0.8333, 0.5, 0.8333, 0.5, 0.9167, 0.5, 0.25, 0.5, 0.1667, 0.5, 0.1667, 0.5, 0.25, 0.5, 0.3333, 0.5, 0.25, 0.5, 0.25, 0.5, 0.3333, 0.5, 0.4167, 0.5, 0.3333, 0.5, 0.3333, 0.5, 0.4167, 0.5, 7.451e-08, 0.5, 0.9167, 0.5, 0.8333, 0.5, 0.75, 0.5, 0.6667, 0.5, 0.5833, 0.5, 0.5, 0.5, 0.4167, 0.5, 0.3333, 0.5, 0.25, 0.5, 0.1667, 0.5, 0.08333, 0.5])
me_cylinder_004.use_remesh_fix_poles = True
me_cylinder_004.use_remesh_preserve_attributes = False
me_cylinder_004.use_mirror_vertex_groups = False
me_cylinder_004.update()
me_cylinder_005 = bpy.data.meshes.new('Cylinder.005')
me_cylinder_005.from_pydata([(-5.636e-10, 0.06045, -0.9052), (2.481e-09, 0.06045, 0.925), (0.03023, 0.05235, -0.9052), (0.03023, 0.05235, 0.925), (0.05235, 0.03023, -0.9052), (0.05235, 0.03023, 0.925), (0.06045, -2.755e-09, -0.9052), (0.06045, -2.755e-09, 0.925), (0.05235, -0.03023, -0.9052), (0.05235, -0.03023, 0.925), (0.03023, -0.05235, -0.9052), (0.03023, -0.05235, 0.925), (8.564e-09, -0.06045, -0.9052), (1.161e-08, -0.06045, 0.925), (-0.03023, -0.05235, -0.9052), (-0.03023, -0.05235, 0.925), (-0.05235, -0.03023, -0.9052), (-0.05235, -0.03023, 0.925), (-0.06045, -2.822e-08, -0.9052), (-0.06045, -2.822e-08, 0.925), (-0.05235, 0.03023, -0.9052), (-0.05235, 0.03023, 0.925), (-0.03023, 0.05235, -0.9052), (-0.03023, 0.05235, 0.925), (-5.636e-10, 0.06045, -0.9052), (0.03023, 0.05235, -0.9052), (0.05235, 0.03023, -0.9052), (0.06045, -2.755e-09, -0.9052), (0.05235, -0.03023, -0.9052), (0.03023, -0.05235, -0.9052), (8.564e-09, -0.06045, -0.9052), (-0.03023, -0.05235, -0.9052), (-0.05235, -0.03023, -0.9052), (-0.06045, -2.822e-08, -0.9052), (-0.05235, 0.03023, -0.9052), (-0.03023, 0.05235, -0.9052)], [], [(0, 1, 3, 2), (2, 3, 5, 4), (4, 5, 7, 6), (6, 7, 9, 8), (8, 9, 11, 10), (10, 11, 13, 12), (12, 13, 15, 14), (14, 15, 17, 16), (16, 17, 19, 18), (18, 19, 21, 20), (3, 1, 23, 21, 19, 17, 15, 13, 11, 9, 7, 5), (20, 21, 23, 22), (22, 23, 1, 0), (12, 14, 31, 30), (10, 12, 30, 29), (8, 10, 29, 28), (6, 8, 28, 27), (22, 0, 24, 35), (0, 2, 25, 24), (4, 6, 27, 26), (20, 22, 35, 34), (2, 4, 26, 25), (18, 20, 34, 33), (16, 18, 33, 32), (14, 16, 32, 31), (24, 25, 26, 27, 28, 29, 30, 31, 32, 33, 34, 35)])
_uv = me_cylinder_005.uv_layers.new(name='UVMap')
_uv.uv.foreach_set('vector', [1.0, 0.5, 1.0, 1.0, 0.9167, 1.0, 0.9167, 0.5, 0.9167, 0.5, 0.9167, 1.0, 0.8333, 1.0, 0.8333, 0.5, 0.8333, 0.5, 0.8333, 1.0, 0.75, 1.0, 0.75, 0.5, 0.75, 0.5, 0.75, 1.0, 0.6667, 1.0, 0.6667, 0.5, 0.6667, 0.5, 0.6667, 1.0, 0.5833, 1.0, 0.5833, 0.5, 0.5833, 0.5, 0.5833, 1.0, 0.5, 1.0, 0.5, 0.5, 0.5, 0.5, 0.5, 1.0, 0.4167, 1.0, 0.4167, 0.5, 0.4167, 0.5, 0.4167, 1.0, 0.3333, 1.0, 0.3333, 0.5, 0.3333, 0.5, 0.3333, 1.0, 0.25, 1.0, 0.25, 0.5, 0.25, 0.5, 0.25, 1.0, 0.1667, 1.0, 0.1667, 0.5, 0.37, 0.4578, 0.25, 0.49, 0.13, 0.4578, 0.04215, 0.37, 0.01, 0.25, 0.04215, 0.13, 0.13, 0.04215, 0.25, 0.01, 0.37, 0.04215, 0.4578, 0.13, 0.49, 0.25, 0.4578, 0.37, 0.1667, 0.5, 0.1667, 1.0, 0.08333, 1.0, 0.08333, 0.5, 0.08333, 0.5, 0.08333, 1.0, 7.451e-08, 1.0, 7.451e-08, 0.5, 0.5, 0.5, 0.4167, 0.5, 0.4167, 0.5, 0.5, 0.5, 0.5833, 0.5, 0.5, 0.5, 0.5, 0.5, 0.5833, 0.5, 0.6667, 0.5, 0.5833, 0.5, 0.5833, 0.5, 0.6667, 0.5, 0.75, 0.5, 0.6667, 0.5, 0.6667, 0.5, 0.75, 0.5, 0.08333, 0.5, 7.451e-08, 0.5, 7.451e-08, 0.5, 0.08333, 0.5, 1.0, 0.5, 0.9167, 0.5, 0.9167, 0.5, 1.0, 0.5, 0.8333, 0.5, 0.75, 0.5, 0.75, 0.5, 0.8333, 0.5, 0.1667, 0.5, 0.08333, 0.5, 0.08333, 0.5, 0.1667, 0.5, 0.9167, 0.5, 0.8333, 0.5, 0.8333, 0.5, 0.9167, 0.5, 0.25, 0.5, 0.1667, 0.5, 0.1667, 0.5, 0.25, 0.5, 0.3333, 0.5, 0.25, 0.5, 0.25, 0.5, 0.3333, 0.5, 0.4167, 0.5, 0.3333, 0.5, 0.3333, 0.5, 0.4167, 0.5, 7.451e-08, 0.5, 0.9167, 0.5, 0.8333, 0.5, 0.75, 0.5, 0.6667, 0.5, 0.5833, 0.5, 0.5, 0.5, 0.4167, 0.5, 0.3333, 0.5, 0.25, 0.5, 0.1667, 0.5, 0.08333, 0.5])
me_cylinder_005.use_remesh_fix_poles = True
me_cylinder_005.use_remesh_preserve_attributes = False
me_cylinder_005.use_mirror_vertex_groups = False
me_cylinder_005.update()
me_circle = bpy.data.meshes.new('Circle')
me_circle.from_pydata([(0.0, 0.002, 0.0), (-0.001732, -0.001, 0.0), (0.001732, -0.001, 0.0), (-0.027, 0.025, 0.025), (-0.024, 0.02327, 0.025), (-0.024, 0.02673, 0.025), (-0.05, -0.002, 0.05), (-0.04827, 0.001, 0.05), (-0.05173, 0.001, 0.05), (-0.023, -0.025, 0.075), (-0.026, -0.02327, 0.075), (-0.026, -0.02673, 0.075), (0.0, 0.002, 0.1), (-0.001732, -0.001, 0.1), (0.001732, -0.001, 0.1), (-0.027, 0.025, 0.125), (-0.024, 0.02327, 0.125), (-0.024, 0.02673, 0.125), (-0.05, -0.002, 0.15), (-0.04827, 0.001, 0.15), (-0.05173, 0.001, 0.15), (-0.023, -0.025, 0.175), (-0.026, -0.02327, 0.175), (-0.026, -0.02673, 0.175), (0.0, 0.002, 0.2), (-0.001732, -0.001, 0.2), (0.001732, -0.001, 0.2), (-0.027, 0.025, 0.225), (-0.024, 0.02327, 0.225), (-0.024, 0.02673, 0.225), (-0.05, -0.002, 0.25), (-0.04827, 0.001, 0.25), (-0.05173, 0.001, 0.25), (-0.023, -0.025, 0.275), (-0.026, -0.02327, 0.275), (-0.026, -0.02673, 0.275), (0.0, 0.002, 0.3), (-0.001732, -0.001, 0.3), (0.001732, -0.001, 0.3), (-0.027, 0.025, 0.325), (-0.024, 0.02327, 0.325), (-0.024, 0.02673, 0.325), (-0.05, -0.002, 0.35), (-0.04827, 0.001, 0.35), (-0.05173, 0.001, 0.35), (-0.023, -0.025, 0.375), (-0.026, -0.02327, 0.375), (-0.026, -0.02673, 0.375), (-1.863e-09, 0.002, 0.4), (-0.001732, -0.001, 0.4), (0.001732, -0.001, 0.4), (-0.027, 0.025, 0.425), (-0.024, 0.02327, 0.425), (-0.024, 0.02673, 0.425), (-0.05, -0.002, 0.45), (-0.04827, 0.001, 0.45), (-0.05173, 0.001, 0.45), (-0.023, -0.025, 0.475), (-0.026, -0.02327, 0.475), (-0.026, -0.02673, 0.475), (-1.863e-09, 0.002, 0.5), (-0.001732, -0.001, 0.5), (0.001732, -0.001, 0.5), (-0.027, 0.025, 0.525), (-0.024, 0.02327, 0.525), (-0.024, 0.02673, 0.525), (-0.05, -0.002, 0.55), (-0.04827, 0.0009999, 0.55), (-0.05173, 0.0009999, 0.55), (-0.023, -0.025, 0.575), (-0.026, -0.02327, 0.575), (-0.026, -0.02673, 0.575), (0.0, 0.002, 0.6), (-0.001732, -0.001, 0.6), (0.001732, -0.001, 0.6), (-0.027, 0.025, 0.625), (-0.024, 0.02327, 0.625), (-0.024, 0.02673, 0.625), (-0.05, -0.002, 0.65), (-0.04827, 0.001, 0.65), (-0.05173, 0.001, 0.65), (-0.023, -0.025, 0.675), (-0.026, -0.02327, 0.675), (-0.026, -0.02673, 0.675), (-5.588e-09, 0.002, 0.7), (-0.001732, -0.0009999, 0.7), (0.001732, -0.0009999, 0.7), (-0.027, 0.025, 0.725), (-0.024, 0.02327, 0.725), (-0.024, 0.02673, 0.725), (-0.05, -0.002, 0.75), (-0.04827, 0.001, 0.75), (-0.05173, 0.001, 0.75), (-0.023, -0.025, 0.775), (-0.026, -0.02327, 0.775), (-0.026, -0.02673, 0.775), (-3.725e-09, 0.002, 0.8), (-0.001732, -0.001, 0.8), (0.001732, -0.001, 0.8), (-0.027, 0.025, 0.825), (-0.024, 0.02327, 0.825), (-0.024, 0.02673, 0.825), (-0.05, -0.002, 0.85), (-0.04827, 0.0009999, 0.85), (-0.05173, 0.0009999, 0.85), (-0.023, -0.025, 0.875), (-0.026, -0.02327, 0.875), (-0.026, -0.02673, 0.875), (0.0, 0.002, 0.9), (-0.001732, -0.001, 0.9), (0.001732, -0.001, 0.9), (-0.027, 0.025, 0.925), (-0.024, 0.02327, 0.925), (-0.024, 0.02673, 0.925), (-0.05, -0.002, 0.95), (-0.04827, 0.001, 0.95), (-0.05173, 0.001, 0.95), (-0.023, -0.025, 0.975), (-0.026, -0.02327, 0.975), (-0.026, -0.02673, 0.975), (-5.588e-09, 0.002, 1.0), (-0.001732, -0.0009999, 1.0), (0.001732, -0.0009999, 1.0), (-0.027, 0.025, 1.025), (-0.024, 0.02327, 1.025), (-0.024, 0.02673, 1.025), (-0.05, -0.002, 1.05), (-0.04827, 0.0009999, 1.05), (-0.05173, 0.0009999, 1.05), (-0.023, -0.025, 1.075), (-0.026, -0.02327, 1.075), (-0.026, -0.02673, 1.075), (-1.118e-08, 0.002, 1.1), (-0.001732, -0.0009999, 1.1), (0.001732, -0.0009999, 1.1), (-0.027, 0.025, 1.125), (-0.024, 0.02327, 1.125), (-0.024, 0.02673, 1.125), (-0.05, -0.002, 1.15), (-0.04827, 0.001, 1.15), (-0.05173, 0.001, 1.15), (-0.023, -0.025, 1.175), (-0.026, -0.02327, 1.175), (-0.026, -0.02673, 1.175), (0.0, 0.002, 1.2), (-0.001732, -0.001, 1.2), (0.001732, -0.001, 1.2), (-0.027, 0.025, 1.225), (-0.024, 0.02327, 1.225), (-0.024, 0.02673, 1.225), (-0.05, -0.002, 1.25), (-0.04827, 0.001, 1.25), (-0.05173, 0.001, 1.25), (-0.023, -0.025, 1.275), (-0.026, -0.02327, 1.275), (-0.026, -0.02673, 1.275), (-5.588e-09, 0.002, 1.3), (-0.001732, -0.0009999, 1.3), (0.001732, -0.0009999, 1.3), (-0.027, 0.025, 1.325), (-0.024, 0.02327, 1.325), (-0.024, 0.02673, 1.325), (-0.05, -0.002, 1.35), (-0.04827, 0.0009999, 1.35), (-0.05173, 0.0009999, 1.35), (-0.023, -0.025, 1.375), (-0.026, -0.02327, 1.375), (-0.026, -0.02673, 1.375), (-1.118e-08, 0.002, 1.4), (-0.001732, -0.0009999, 1.4), (0.001732, -0.0009999, 1.4), (-0.027, 0.025, 1.425), (-0.024, 0.02327, 1.425), (-0.024, 0.02673, 1.425), (-0.05, -0.002, 1.45), (-0.04827, 0.001, 1.45), (-0.05173, 0.001, 1.45), (-0.023, -0.025, 1.475), (-0.026, -0.02327, 1.475), (-0.026, -0.02673, 1.475), (0.0, 0.002, 1.5), (-0.001732, -0.001, 1.5), (0.001732, -0.001, 1.5)], [], [(1, 4, 3, 0), (4, 7, 6, 3), (7, 10, 9, 6), (10, 13, 12, 9), (13, 16, 15, 12), (16, 19, 18, 15), (19, 22, 21, 18), (22, 25, 24, 21), (25, 28, 27, 24), (28, 31, 30, 27), (31, 34, 33, 30), (34, 37, 36, 33), (37, 40, 39, 36), (40, 43, 42, 39), (43, 46, 45, 42), (46, 49, 48, 45), (49, 52, 51, 48), (52, 55, 54, 51), (55, 58, 57, 54), (58, 61, 60, 57), (61, 64, 63, 60), (64, 67, 66, 63), (67, 70, 69, 66), (70, 73, 72, 69), (73, 76, 75, 72), (76, 79, 78, 75), (79, 82, 81, 78), (82, 85, 84, 81), (85, 88, 87, 84), (88, 91, 90, 87), (91, 94, 93, 90), (94, 97, 96, 93), (97, 100, 99, 96), (100, 103, 102, 99), (103, 106, 105, 102), (106, 109, 108, 105), (109, 112, 111, 108), (112, 115, 114, 111), (115, 118, 117, 114), (118, 121, 120, 117), (121, 124, 123, 120), (124, 127, 126, 123), (127, 130, 129, 126), (130, 133, 132, 129), (133, 136, 135, 132), (136, 139, 138, 135), (139, 142, 141, 138), (142, 145, 144, 141), (145, 148, 147, 144), (148, 151, 150, 147), (151, 154, 153, 150), (154, 157, 156, 153), (157, 160, 159, 156), (160, 163, 162, 159), (163, 166, 165, 162), (166, 169, 168, 165), (169, 172, 171, 168), (172, 175, 174, 171), (175, 178, 177, 174), (178, 181, 180, 177), (2, 5, 4, 1), (5, 8, 7, 4), (8, 11, 10, 7), (11, 14, 13, 10), (14, 17, 16, 13), (17, 20, 19, 16), (20, 23, 22, 19), (23, 26, 25, 22), (26, 29, 28, 25), (29, 32, 31, 28), (32, 35, 34, 31), (35, 38, 37, 34), (38, 41, 40, 37), (41, 44, 43, 40), (44, 47, 46, 43), (47, 50, 49, 46), (50, 53, 52, 49), (53, 56, 55, 52), (56, 59, 58, 55), (59, 62, 61, 58), (62, 65, 64, 61), (65, 68, 67, 64), (68, 71, 70, 67), (71, 74, 73, 70), (74, 77, 76, 73), (77, 80, 79, 76), (80, 83, 82, 79), (83, 86, 85, 82), (86, 89, 88, 85), (89, 92, 91, 88), (92, 95, 94, 91), (95, 98, 97, 94), (98, 101, 100, 97), (101, 104, 103, 100), (104, 107, 106, 103), (107, 110, 109, 106), (110, 113, 112, 109), (113, 116, 115, 112), (116, 119, 118, 115), (119, 122, 121, 118), (122, 125, 124, 121), (125, 128, 127, 124), (128, 131, 130, 127), (131, 134, 133, 130), (134, 137, 136, 133), (137, 140, 139, 136), (140, 143, 142, 139), (143, 146, 145, 142), (146, 149, 148, 145), (149, 152, 151, 148), (152, 155, 154, 151), (155, 158, 157, 154), (158, 161, 160, 157), (161, 164, 163, 160), (164, 167, 166, 163), (167, 170, 169, 166), (170, 173, 172, 169), (173, 176, 175, 172), (176, 179, 178, 175), (179, 182, 181, 178), (0, 3, 5, 2), (3, 6, 8, 5), (6, 9, 11, 8), (9, 12, 14, 11), (12, 15, 17, 14), (15, 18, 20, 17), (18, 21, 23, 20), (21, 24, 26, 23), (24, 27, 29, 26), (27, 30, 32, 29), (30, 33, 35, 32), (33, 36, 38, 35), (36, 39, 41, 38), (39, 42, 44, 41), (42, 45, 47, 44), (45, 48, 50, 47), (48, 51, 53, 50), (51, 54, 56, 53), (54, 57, 59, 56), (57, 60, 62, 59), (60, 63, 65, 62), (63, 66, 68, 65), (66, 69, 71, 68), (69, 72, 74, 71), (72, 75, 77, 74), (75, 78, 80, 77), (78, 81, 83, 80), (81, 84, 86, 83), (84, 87, 89, 86), (87, 90, 92, 89), (90, 93, 95, 92), (93, 96, 98, 95), (96, 99, 101, 98), (99, 102, 104, 101), (102, 105, 107, 104), (105, 108, 110, 107), (108, 111, 113, 110), (111, 114, 116, 113), (114, 117, 119, 116), (117, 120, 122, 119), (120, 123, 125, 122), (123, 126, 128, 125), (126, 129, 131, 128), (129, 132, 134, 131), (132, 135, 137, 134), (135, 138, 140, 137), (138, 141, 143, 140), (141, 144, 146, 143), (144, 147, 149, 146), (147, 150, 152, 149), (150, 153, 155, 152), (153, 156, 158, 155), (156, 159, 161, 158), (159, 162, 164, 161), (162, 165, 167, 164), (165, 168, 170, 167), (168, 171, 173, 170), (171, 174, 176, 173), (174, 177, 179, 176), (177, 180, 182, 179)])
me_circle.polygons.foreach_set('use_smooth', [True] * 180)
_uv = me_circle.uv_layers.new(name='UVMap')
_uv.uv.foreach_set('vector', [0.0, 0.0, 0.25, 0.0, 0.25, 0.0, 0.0, 0.0, 0.25, 0.0, 0.5, 0.0, 0.5, 0.0, 0.25, 0.0, 0.5, 0.0, 0.75, 0.0, 0.75, 0.0, 0.5, 0.0, 0.75, 0.0, 1.0, 0.0, 1.0, 0.0, 0.75, 0.0, 1.0, 0.0, 1.25, 0.0, 1.25, 0.0, 1.0, 0.0, 1.25, 0.0, 1.5, 0.0, 1.5, 0.0, 1.25, 0.0, 1.5, 0.0, 1.75, 0.0, 1.75, 0.0, 1.5, 0.0, 1.75, 0.0, 2.0, 0.0, 2.0, 0.0, 1.75, 0.0, 2.0, 0.0, 2.25, 0.0, 2.25, 0.0, 2.0, 0.0, 2.25, 0.0, 2.5, 0.0, 2.5, 0.0, 2.25, 0.0, 2.5, 0.0, 2.75, 0.0, 2.75, 0.0, 2.5, 0.0, 2.75, 0.0, 3.0, 0.0, 3.0, 0.0, 2.75, 0.0, 3.0, 0.0, 3.25, 0.0, 3.25, 0.0, 3.0, 0.0, 3.25, 0.0, 3.5, 0.0, 3.5, 0.0, 3.25, 0.0, 3.5, 0.0, 3.75, 0.0, 3.75, 0.0, 3.5, 0.0, 3.75, 0.0, 4.0, 0.0, 4.0, 0.0, 3.75, 0.0, 4.0, 0.0, 4.25, 0.0, 4.25, 0.0, 4.0, 0.0, 4.25, 0.0, 4.5, 0.0, 4.5, 0.0, 4.25, 0.0, 4.5, 0.0, 4.75, 0.0, 4.75, 0.0, 4.5, 0.0, 4.75, 0.0, 5.0, 0.0, 5.0, 0.0, 4.75, 0.0, 5.0, 0.0, 5.25, 0.0, 5.25, 0.0, 5.0, 0.0, 5.25, 0.0, 5.5, 0.0, 5.5, 0.0, 5.25, 0.0, 5.5, 0.0, 5.75, 0.0, 5.75, 0.0, 5.5, 0.0, 5.75, 0.0, 6.0, 0.0, 6.0, 0.0, 5.75, 0.0, 6.0, 0.0, 6.25, 0.0, 6.25, 0.0, 6.0, 0.0, 6.25, 0.0, 6.5, 0.0, 6.5, 0.0, 6.25, 0.0, 6.5, 0.0, 6.75, 0.0, 6.75, 0.0, 6.5, 0.0, 6.75, 0.0, 7.0, 0.0, 7.0, 0.0, 6.75, 0.0, 7.0, 0.0, 7.25, 0.0, 7.25, 0.0, 7.0, 0.0, 7.25, 0.0, 7.5, 0.0, 7.5, 0.0, 7.25, 0.0, 7.5, 0.0, 7.75, 0.0, 7.75, 0.0, 7.5, 0.0, 7.75, 0.0, 8.0, 0.0, 8.0, 0.0, 7.75, 0.0, 8.0, 0.0, 8.25, 0.0, 8.25, 0.0, 8.0, 0.0, 8.25, 0.0, 8.5, 0.0, 8.5, 0.0, 8.25, 0.0, 8.5, 0.0, 8.75, 0.0, 8.75, 0.0, 8.5, 0.0, 8.75, 0.0, 9.0, 0.0, 9.0, 0.0, 8.75, 0.0, 9.0, 0.0, 9.25, 0.0, 9.25, 0.0, 9.0, 0.0, 9.25, 0.0, 9.5, 0.0, 9.5, 0.0, 9.25, 0.0, 9.5, 0.0, 9.75, 0.0, 9.75, 0.0, 9.5, 0.0, 9.75, 0.0, 10.0, 0.0, 10.0, 0.0, 9.75, 0.0, 10.0, 0.0, 10.25, 0.0, 10.25, 0.0, 10.0, 0.0, 10.25, 0.0, 10.5, 0.0, 10.5, 0.0, 10.25, 0.0, 10.5, 0.0, 10.75, 0.0, 10.75, 0.0, 10.5, 0.0, 10.75, 0.0, 11.0, 0.0, 11.0, 0.0, 10.75, 0.0, 11.0, 0.0, 11.25, 0.0, 11.25, 0.0, 11.0, 0.0, 11.25, 0.0, 11.5, 0.0, 11.5, 0.0, 11.25, 0.0, 11.5, 0.0, 11.75, 0.0, 11.75, 0.0, 11.5, 0.0, 11.75, 0.0, 12.0, 0.0, 12.0, 0.0, 11.75, 0.0, 12.0, 0.0, 12.25, 0.0, 12.25, 0.0, 12.0, 0.0, 12.25, 0.0, 12.5, 0.0, 12.5, 0.0, 12.25, 0.0, 12.5, 0.0, 12.75, 0.0, 12.75, 0.0, 12.5, 0.0, 12.75, 0.0, 13.0, 0.0, 13.0, 0.0, 12.75, 0.0, 13.0, 0.0, 13.25, 0.0, 13.25, 0.0, 13.0, 0.0, 13.25, 0.0, 13.5, 0.0, 13.5, 0.0, 13.25, 0.0, 13.5, 0.0, 13.75, 0.0, 13.75, 0.0, 13.5, 0.0, 13.75, 0.0, 14.0, 0.0, 14.0, 0.0, 13.75, 0.0, 14.0, 0.0, 14.25, 0.0, 14.25, 0.0, 14.0, 0.0, 14.25, 0.0, 14.5, 0.0, 14.5, 0.0, 14.25, 0.0, 14.5, 0.0, 14.75, 0.0, 14.75, 0.0, 14.5, 0.0, 14.75, 0.0, 15.0, 0.0, 15.0, 0.0, 14.75, 0.0, 0.0, 0.0, 0.25, 0.0, 0.25, 0.0, 0.0, 0.0, 0.25, 0.0, 0.5, 0.0, 0.5, 0.0, 0.25, 0.0, 0.5, 0.0, 0.75, 0.0, 0.75, 0.0, 0.5, 0.0, 0.75, 0.0, 1.0, 0.0, 1.0, 0.0, 0.75, 0.0, 1.0, 0.0, 1.25, 0.0, 1.25, 0.0, 1.0, 0.0, 1.25, 0.0, 1.5, 0.0, 1.5, 0.0, 1.25, 0.0, 1.5, 0.0, 1.75, 0.0, 1.75, 0.0, 1.5, 0.0, 1.75, 0.0, 2.0, 0.0, 2.0, 0.0, 1.75, 0.0, 2.0, 0.0, 2.25, 0.0, 2.25, 0.0, 2.0, 0.0, 2.25, 0.0, 2.5, 0.0, 2.5, 0.0, 2.25, 0.0, 2.5, 0.0, 2.75, 0.0, 2.75, 0.0, 2.5, 0.0, 2.75, 0.0, 3.0, 0.0, 3.0, 0.0, 2.75, 0.0, 3.0, 0.0, 3.25, 0.0, 3.25, 0.0, 3.0, 0.0, 3.25, 0.0, 3.5, 0.0, 3.5, 0.0, 3.25, 0.0, 3.5, 0.0, 3.75, 0.0, 3.75, 0.0, 3.5, 0.0, 3.75, 0.0, 4.0, 0.0, 4.0, 0.0, 3.75, 0.0, 4.0, 0.0, 4.25, 0.0, 4.25, 0.0, 4.0, 0.0, 4.25, 0.0, 4.5, 0.0, 4.5, 0.0, 4.25, 0.0, 4.5, 0.0, 4.75, 0.0, 4.75, 0.0, 4.5, 0.0, 4.75, 0.0, 5.0, 0.0, 5.0, 0.0, 4.75, 0.0, 5.0, 0.0, 5.25, 0.0, 5.25, 0.0, 5.0, 0.0, 5.25, 0.0, 5.5, 0.0, 5.5, 0.0, 5.25, 0.0, 5.5, 0.0, 5.75, 0.0, 5.75, 0.0, 5.5, 0.0, 5.75, 0.0, 6.0, 0.0, 6.0, 0.0, 5.75, 0.0, 6.0, 0.0, 6.25, 0.0, 6.25, 0.0, 6.0, 0.0, 6.25, 0.0, 6.5, 0.0, 6.5, 0.0, 6.25, 0.0, 6.5, 0.0, 6.75, 0.0, 6.75, 0.0, 6.5, 0.0, 6.75, 0.0, 7.0, 0.0, 7.0, 0.0, 6.75, 0.0, 7.0, 0.0, 7.25, 0.0, 7.25, 0.0, 7.0, 0.0, 7.25, 0.0, 7.5, 0.0, 7.5, 0.0, 7.25, 0.0, 7.5, 0.0, 7.75, 0.0, 7.75, 0.0, 7.5, 0.0, 7.75, 0.0, 8.0, 0.0, 8.0, 0.0, 7.75, 0.0, 8.0, 0.0, 8.25, 0.0, 8.25, 0.0, 8.0, 0.0, 8.25, 0.0, 8.5, 0.0, 8.5, 0.0, 8.25, 0.0, 8.5, 0.0, 8.75, 0.0, 8.75, 0.0, 8.5, 0.0, 8.75, 0.0, 9.0, 0.0, 9.0, 0.0, 8.75, 0.0, 9.0, 0.0, 9.25, 0.0, 9.25, 0.0, 9.0, 0.0, 9.25, 0.0, 9.5, 0.0, 9.5, 0.0, 9.25, 0.0, 9.5, 0.0, 9.75, 0.0, 9.75, 0.0, 9.5, 0.0, 9.75, 0.0, 10.0, 0.0, 10.0, 0.0, 9.75, 0.0, 10.0, 0.0, 10.25, 0.0, 10.25, 0.0, 10.0, 0.0, 10.25, 0.0, 10.5, 0.0, 10.5, 0.0, 10.25, 0.0, 10.5, 0.0, 10.75, 0.0, 10.75, 0.0, 10.5, 0.0, 10.75, 0.0, 11.0, 0.0, 11.0, 0.0, 10.75, 0.0, 11.0, 0.0, 11.25, 0.0, 11.25, 0.0, 11.0, 0.0, 11.25, 0.0, 11.5, 0.0, 11.5, 0.0, 11.25, 0.0, 11.5, 0.0, 11.75, 0.0, 11.75, 0.0, 11.5, 0.0, 11.75, 0.0, 12.0, 0.0, 12.0, 0.0, 11.75, 0.0, 12.0, 0.0, 12.25, 0.0, 12.25, 0.0, 12.0, 0.0, 12.25, 0.0, 12.5, 0.0, 12.5, 0.0, 12.25, 0.0, 12.5, 0.0, 12.75, 0.0, 12.75, 0.0, 12.5, 0.0, 12.75, 0.0, 13.0, 0.0, 13.0, 0.0, 12.75, 0.0, 13.0, 0.0, 13.25, 0.0, 13.25, 0.0, 13.0, 0.0, 13.25, 0.0, 13.5, 0.0, 13.5, 0.0, 13.25, 0.0, 13.5, 0.0, 13.75, 0.0, 13.75, 0.0, 13.5, 0.0, 13.75, 0.0, 14.0, 0.0, 14.0, 0.0, 13.75, 0.0, 14.0, 0.0, 14.25, 0.0, 14.25, 0.0, 14.0, 0.0, 14.25, 0.0, 14.5, 0.0, 14.5, 0.0, 14.25, 0.0, 14.5, 0.0, 14.75, 0.0, 14.75, 0.0, 14.5, 0.0, 14.75, 0.0, 15.0, 0.0, 15.0, 0.0, 14.75, 0.0, 0.0, 0.0, 0.25, 0.0, 0.25, 0.0, 0.0, 0.0, 0.25, 0.0, 0.5, 0.0, 0.5, 0.0, 0.25, 0.0, 0.5, 0.0, 0.75, 0.0, 0.75, 0.0, 0.5, 0.0, 0.75, 0.0, 1.0, 0.0, 1.0, 0.0, 0.75, 0.0, 1.0, 0.0, 1.25, 0.0, 1.25, 0.0, 1.0, 0.0, 1.25, 0.0, 1.5, 0.0, 1.5, 0.0, 1.25, 0.0, 1.5, 0.0, 1.75, 0.0, 1.75, 0.0, 1.5, 0.0, 1.75, 0.0, 2.0, 0.0, 2.0, 0.0, 1.75, 0.0, 2.0, 0.0, 2.25, 0.0, 2.25, 0.0, 2.0, 0.0, 2.25, 0.0, 2.5, 0.0, 2.5, 0.0, 2.25, 0.0, 2.5, 0.0, 2.75, 0.0, 2.75, 0.0, 2.5, 0.0, 2.75, 0.0, 3.0, 0.0, 3.0, 0.0, 2.75, 0.0, 3.0, 0.0, 3.25, 0.0, 3.25, 0.0, 3.0, 0.0, 3.25, 0.0, 3.5, 0.0, 3.5, 0.0, 3.25, 0.0, 3.5, 0.0, 3.75, 0.0, 3.75, 0.0, 3.5, 0.0, 3.75, 0.0, 4.0, 0.0, 4.0, 0.0, 3.75, 0.0, 4.0, 0.0, 4.25, 0.0, 4.25, 0.0, 4.0, 0.0, 4.25, 0.0, 4.5, 0.0, 4.5, 0.0, 4.25, 0.0, 4.5, 0.0, 4.75, 0.0, 4.75, 0.0, 4.5, 0.0, 4.75, 0.0, 5.0, 0.0, 5.0, 0.0, 4.75, 0.0, 5.0, 0.0, 5.25, 0.0, 5.25, 0.0, 5.0, 0.0, 5.25, 0.0, 5.5, 0.0, 5.5, 0.0, 5.25, 0.0, 5.5, 0.0, 5.75, 0.0, 5.75, 0.0, 5.5, 0.0, 5.75, 0.0, 6.0, 0.0, 6.0, 0.0, 5.75, 0.0, 6.0, 0.0, 6.25, 0.0, 6.25, 0.0, 6.0, 0.0, 6.25, 0.0, 6.5, 0.0, 6.5, 0.0, 6.25, 0.0, 6.5, 0.0, 6.75, 0.0, 6.75, 0.0, 6.5, 0.0, 6.75, 0.0, 7.0, 0.0, 7.0, 0.0, 6.75, 0.0, 7.0, 0.0, 7.25, 0.0, 7.25, 0.0, 7.0, 0.0, 7.25, 0.0, 7.5, 0.0, 7.5, 0.0, 7.25, 0.0, 7.5, 0.0, 7.75, 0.0, 7.75, 0.0, 7.5, 0.0, 7.75, 0.0, 8.0, 0.0, 8.0, 0.0, 7.75, 0.0, 8.0, 0.0, 8.25, 0.0, 8.25, 0.0, 8.0, 0.0, 8.25, 0.0, 8.5, 0.0, 8.5, 0.0, 8.25, 0.0, 8.5, 0.0, 8.75, 0.0, 8.75, 0.0, 8.5, 0.0, 8.75, 0.0, 9.0, 0.0, 9.0, 0.0, 8.75, 0.0, 9.0, 0.0, 9.25, 0.0, 9.25, 0.0, 9.0, 0.0, 9.25, 0.0, 9.5, 0.0, 9.5, 0.0, 9.25, 0.0, 9.5, 0.0, 9.75, 0.0, 9.75, 0.0, 9.5, 0.0, 9.75, 0.0, 10.0, 0.0, 10.0, 0.0, 9.75, 0.0, 10.0, 0.0, 10.25, 0.0, 10.25, 0.0, 10.0, 0.0, 10.25, 0.0, 10.5, 0.0, 10.5, 0.0, 10.25, 0.0, 10.5, 0.0, 10.75, 0.0, 10.75, 0.0, 10.5, 0.0, 10.75, 0.0, 11.0, 0.0, 11.0, 0.0, 10.75, 0.0, 11.0, 0.0, 11.25, 0.0, 11.25, 0.0, 11.0, 0.0, 11.25, 0.0, 11.5, 0.0, 11.5, 0.0, 11.25, 0.0, 11.5, 0.0, 11.75, 0.0, 11.75, 0.0, 11.5, 0.0, 11.75, 0.0, 12.0, 0.0, 12.0, 0.0, 11.75, 0.0, 12.0, 0.0, 12.25, 0.0, 12.25, 0.0, 12.0, 0.0, 12.25, 0.0, 12.5, 0.0, 12.5, 0.0, 12.25, 0.0, 12.5, 0.0, 12.75, 0.0, 12.75, 0.0, 12.5, 0.0, 12.75, 0.0, 13.0, 0.0, 13.0, 0.0, 12.75, 0.0, 13.0, 0.0, 13.25, 0.0, 13.25, 0.0, 13.0, 0.0, 13.25, 0.0, 13.5, 0.0, 13.5, 0.0, 13.25, 0.0, 13.5, 0.0, 13.75, 0.0, 13.75, 0.0, 13.5, 0.0, 13.75, 0.0, 14.0, 0.0, 14.0, 0.0, 13.75, 0.0, 14.0, 0.0, 14.25, 0.0, 14.25, 0.0, 14.0, 0.0, 14.25, 0.0, 14.5, 0.0, 14.5, 0.0, 14.25, 0.0, 14.5, 0.0, 14.75, 0.0, 14.75, 0.0, 14.5, 0.0, 14.75, 0.0, 15.0, 0.0, 15.0, 0.0, 14.75, 0.0])
me_circle.use_remesh_fix_poles = True
me_circle.use_remesh_preserve_attributes = False
me_circle.use_mirror_vertex_groups = False
me_circle.update()
me_circle_001 = bpy.data.meshes.new('Circle.001')
me_circle_001.from_pydata([(0.0, 0.002, 0.0), (-0.001732, -0.001, 0.0), (0.001732, -0.001, 0.0), (-0.027, 0.025, 0.025), (-0.024, 0.02327, 0.025), (-0.024, 0.02673, 0.025), (-0.05, -0.002, 0.05), (-0.04827, 0.001, 0.05), (-0.05173, 0.001, 0.05), (-0.023, -0.025, 0.075), (-0.026, -0.02327, 0.075), (-0.026, -0.02673, 0.075), (0.0, 0.002, 0.1), (-0.001732, -0.001, 0.1), (0.001732, -0.001, 0.1), (-0.027, 0.025, 0.125), (-0.024, 0.02327, 0.125), (-0.024, 0.02673, 0.125), (-0.05, -0.002, 0.15), (-0.04827, 0.001, 0.15), (-0.05173, 0.001, 0.15), (-0.023, -0.025, 0.175), (-0.026, -0.02327, 0.175), (-0.026, -0.02673, 0.175), (0.0, 0.002, 0.2), (-0.001732, -0.001, 0.2), (0.001732, -0.001, 0.2), (-0.027, 0.025, 0.225), (-0.024, 0.02327, 0.225), (-0.024, 0.02673, 0.225), (-0.05, -0.002, 0.25), (-0.04827, 0.001, 0.25), (-0.05173, 0.001, 0.25), (-0.023, -0.025, 0.275), (-0.026, -0.02327, 0.275), (-0.026, -0.02673, 0.275), (0.0, 0.002, 0.3), (-0.001732, -0.001, 0.3), (0.001732, -0.001, 0.3), (-0.027, 0.025, 0.325), (-0.024, 0.02327, 0.325), (-0.024, 0.02673, 0.325), (-0.05, -0.002, 0.35), (-0.04827, 0.001, 0.35), (-0.05173, 0.001, 0.35), (-0.023, -0.025, 0.375), (-0.026, -0.02327, 0.375), (-0.026, -0.02673, 0.375), (-1.863e-09, 0.002, 0.4), (-0.001732, -0.001, 0.4), (0.001732, -0.001, 0.4), (-0.027, 0.025, 0.425), (-0.024, 0.02327, 0.425), (-0.024, 0.02673, 0.425), (-0.05, -0.002, 0.45), (-0.04827, 0.001, 0.45), (-0.05173, 0.001, 0.45), (-0.023, -0.025, 0.475), (-0.026, -0.02327, 0.475), (-0.026, -0.02673, 0.475), (-1.863e-09, 0.002, 0.5), (-0.001732, -0.001, 0.5), (0.001732, -0.001, 0.5), (-0.027, 0.025, 0.525), (-0.024, 0.02327, 0.525), (-0.024, 0.02673, 0.525), (-0.05, -0.002, 0.55), (-0.04827, 0.0009999, 0.55), (-0.05173, 0.0009999, 0.55), (-0.023, -0.025, 0.575), (-0.026, -0.02327, 0.575), (-0.026, -0.02673, 0.575), (0.0, 0.002, 0.6), (-0.001732, -0.001, 0.6), (0.001732, -0.001, 0.6), (-0.027, 0.025, 0.625), (-0.024, 0.02327, 0.625), (-0.024, 0.02673, 0.625), (-0.05, -0.002, 0.65), (-0.04827, 0.001, 0.65), (-0.05173, 0.001, 0.65), (-0.023, -0.025, 0.675), (-0.026, -0.02327, 0.675), (-0.026, -0.02673, 0.675), (-5.588e-09, 0.002, 0.7), (-0.001732, -0.0009999, 0.7), (0.001732, -0.0009999, 0.7), (-0.027, 0.025, 0.725), (-0.024, 0.02327, 0.725), (-0.024, 0.02673, 0.725), (-0.05, -0.002, 0.75), (-0.04827, 0.001, 0.75), (-0.05173, 0.001, 0.75), (-0.023, -0.025, 0.775), (-0.026, -0.02327, 0.775), (-0.026, -0.02673, 0.775), (-3.725e-09, 0.002, 0.8), (-0.001732, -0.001, 0.8), (0.001732, -0.001, 0.8), (-0.027, 0.025, 0.825), (-0.024, 0.02327, 0.825), (-0.024, 0.02673, 0.825), (-0.05, -0.002, 0.85), (-0.04827, 0.0009999, 0.85), (-0.05173, 0.0009999, 0.85), (-0.023, -0.025, 0.875), (-0.026, -0.02327, 0.875), (-0.026, -0.02673, 0.875), (0.0, 0.002, 0.9), (-0.001732, -0.001, 0.9), (0.001732, -0.001, 0.9), (-0.027, 0.025, 0.925), (-0.024, 0.02327, 0.925), (-0.024, 0.02673, 0.925), (-0.05, -0.002, 0.95), (-0.04827, 0.001, 0.95), (-0.05173, 0.001, 0.95), (-0.023, -0.025, 0.975), (-0.026, -0.02327, 0.975), (-0.026, -0.02673, 0.975), (-5.588e-09, 0.002, 1.0), (-0.001732, -0.0009999, 1.0), (0.001732, -0.0009999, 1.0), (-0.027, 0.025, 1.025), (-0.024, 0.02327, 1.025), (-0.024, 0.02673, 1.025), (-0.05, -0.002, 1.05), (-0.04827, 0.0009999, 1.05), (-0.05173, 0.0009999, 1.05), (-0.023, -0.025, 1.075), (-0.026, -0.02327, 1.075), (-0.026, -0.02673, 1.075), (-1.118e-08, 0.002, 1.1), (-0.001732, -0.0009999, 1.1), (0.001732, -0.0009999, 1.1), (-0.027, 0.025, 1.125), (-0.024, 0.02327, 1.125), (-0.024, 0.02673, 1.125), (-0.05, -0.002, 1.15), (-0.04827, 0.001, 1.15), (-0.05173, 0.001, 1.15), (-0.023, -0.025, 1.175), (-0.026, -0.02327, 1.175), (-0.026, -0.02673, 1.175), (0.0, 0.002, 1.2), (-0.001732, -0.001, 1.2), (0.001732, -0.001, 1.2), (-0.027, 0.025, 1.225), (-0.024, 0.02327, 1.225), (-0.024, 0.02673, 1.225), (-0.05, -0.002, 1.25), (-0.04827, 0.001, 1.25), (-0.05173, 0.001, 1.25), (-0.023, -0.025, 1.275), (-0.026, -0.02327, 1.275), (-0.026, -0.02673, 1.275), (-5.588e-09, 0.002, 1.3), (-0.001732, -0.0009999, 1.3), (0.001732, -0.0009999, 1.3), (-0.027, 0.025, 1.325), (-0.024, 0.02327, 1.325), (-0.024, 0.02673, 1.325), (-0.05, -0.002, 1.35), (-0.04827, 0.0009999, 1.35), (-0.05173, 0.0009999, 1.35), (-0.023, -0.025, 1.375), (-0.026, -0.02327, 1.375), (-0.026, -0.02673, 1.375), (-1.118e-08, 0.002, 1.4), (-0.001732, -0.0009999, 1.4), (0.001732, -0.0009999, 1.4), (-0.027, 0.025, 1.425), (-0.024, 0.02327, 1.425), (-0.024, 0.02673, 1.425), (-0.05, -0.002, 1.45), (-0.04827, 0.001, 1.45), (-0.05173, 0.001, 1.45), (-0.023, -0.025, 1.475), (-0.026, -0.02327, 1.475), (-0.026, -0.02673, 1.475), (0.0, 0.002, 1.5), (-0.001732, -0.001, 1.5), (0.001732, -0.001, 1.5)], [], [(1, 4, 3, 0), (4, 7, 6, 3), (7, 10, 9, 6), (10, 13, 12, 9), (13, 16, 15, 12), (16, 19, 18, 15), (19, 22, 21, 18), (22, 25, 24, 21), (25, 28, 27, 24), (28, 31, 30, 27), (31, 34, 33, 30), (34, 37, 36, 33), (37, 40, 39, 36), (40, 43, 42, 39), (43, 46, 45, 42), (46, 49, 48, 45), (49, 52, 51, 48), (52, 55, 54, 51), (55, 58, 57, 54), (58, 61, 60, 57), (61, 64, 63, 60), (64, 67, 66, 63), (67, 70, 69, 66), (70, 73, 72, 69), (73, 76, 75, 72), (76, 79, 78, 75), (79, 82, 81, 78), (82, 85, 84, 81), (85, 88, 87, 84), (88, 91, 90, 87), (91, 94, 93, 90), (94, 97, 96, 93), (97, 100, 99, 96), (100, 103, 102, 99), (103, 106, 105, 102), (106, 109, 108, 105), (109, 112, 111, 108), (112, 115, 114, 111), (115, 118, 117, 114), (118, 121, 120, 117), (121, 124, 123, 120), (124, 127, 126, 123), (127, 130, 129, 126), (130, 133, 132, 129), (133, 136, 135, 132), (136, 139, 138, 135), (139, 142, 141, 138), (142, 145, 144, 141), (145, 148, 147, 144), (148, 151, 150, 147), (151, 154, 153, 150), (154, 157, 156, 153), (157, 160, 159, 156), (160, 163, 162, 159), (163, 166, 165, 162), (166, 169, 168, 165), (169, 172, 171, 168), (172, 175, 174, 171), (175, 178, 177, 174), (178, 181, 180, 177), (2, 5, 4, 1), (5, 8, 7, 4), (8, 11, 10, 7), (11, 14, 13, 10), (14, 17, 16, 13), (17, 20, 19, 16), (20, 23, 22, 19), (23, 26, 25, 22), (26, 29, 28, 25), (29, 32, 31, 28), (32, 35, 34, 31), (35, 38, 37, 34), (38, 41, 40, 37), (41, 44, 43, 40), (44, 47, 46, 43), (47, 50, 49, 46), (50, 53, 52, 49), (53, 56, 55, 52), (56, 59, 58, 55), (59, 62, 61, 58), (62, 65, 64, 61), (65, 68, 67, 64), (68, 71, 70, 67), (71, 74, 73, 70), (74, 77, 76, 73), (77, 80, 79, 76), (80, 83, 82, 79), (83, 86, 85, 82), (86, 89, 88, 85), (89, 92, 91, 88), (92, 95, 94, 91), (95, 98, 97, 94), (98, 101, 100, 97), (101, 104, 103, 100), (104, 107, 106, 103), (107, 110, 109, 106), (110, 113, 112, 109), (113, 116, 115, 112), (116, 119, 118, 115), (119, 122, 121, 118), (122, 125, 124, 121), (125, 128, 127, 124), (128, 131, 130, 127), (131, 134, 133, 130), (134, 137, 136, 133), (137, 140, 139, 136), (140, 143, 142, 139), (143, 146, 145, 142), (146, 149, 148, 145), (149, 152, 151, 148), (152, 155, 154, 151), (155, 158, 157, 154), (158, 161, 160, 157), (161, 164, 163, 160), (164, 167, 166, 163), (167, 170, 169, 166), (170, 173, 172, 169), (173, 176, 175, 172), (176, 179, 178, 175), (179, 182, 181, 178), (0, 3, 5, 2), (3, 6, 8, 5), (6, 9, 11, 8), (9, 12, 14, 11), (12, 15, 17, 14), (15, 18, 20, 17), (18, 21, 23, 20), (21, 24, 26, 23), (24, 27, 29, 26), (27, 30, 32, 29), (30, 33, 35, 32), (33, 36, 38, 35), (36, 39, 41, 38), (39, 42, 44, 41), (42, 45, 47, 44), (45, 48, 50, 47), (48, 51, 53, 50), (51, 54, 56, 53), (54, 57, 59, 56), (57, 60, 62, 59), (60, 63, 65, 62), (63, 66, 68, 65), (66, 69, 71, 68), (69, 72, 74, 71), (72, 75, 77, 74), (75, 78, 80, 77), (78, 81, 83, 80), (81, 84, 86, 83), (84, 87, 89, 86), (87, 90, 92, 89), (90, 93, 95, 92), (93, 96, 98, 95), (96, 99, 101, 98), (99, 102, 104, 101), (102, 105, 107, 104), (105, 108, 110, 107), (108, 111, 113, 110), (111, 114, 116, 113), (114, 117, 119, 116), (117, 120, 122, 119), (120, 123, 125, 122), (123, 126, 128, 125), (126, 129, 131, 128), (129, 132, 134, 131), (132, 135, 137, 134), (135, 138, 140, 137), (138, 141, 143, 140), (141, 144, 146, 143), (144, 147, 149, 146), (147, 150, 152, 149), (150, 153, 155, 152), (153, 156, 158, 155), (156, 159, 161, 158), (159, 162, 164, 161), (162, 165, 167, 164), (165, 168, 170, 167), (168, 171, 173, 170), (171, 174, 176, 173), (174, 177, 179, 176), (177, 180, 182, 179)])
me_circle_001.polygons.foreach_set('use_smooth', [True] * 180)
_uv = me_circle_001.uv_layers.new(name='UVMap')
_uv.uv.foreach_set('vector', [0.0, 0.0, 0.25, 0.0, 0.25, 0.0, 0.0, 0.0, 0.25, 0.0, 0.5, 0.0, 0.5, 0.0, 0.25, 0.0, 0.5, 0.0, 0.75, 0.0, 0.75, 0.0, 0.5, 0.0, 0.75, 0.0, 1.0, 0.0, 1.0, 0.0, 0.75, 0.0, 1.0, 0.0, 1.25, 0.0, 1.25, 0.0, 1.0, 0.0, 1.25, 0.0, 1.5, 0.0, 1.5, 0.0, 1.25, 0.0, 1.5, 0.0, 1.75, 0.0, 1.75, 0.0, 1.5, 0.0, 1.75, 0.0, 2.0, 0.0, 2.0, 0.0, 1.75, 0.0, 2.0, 0.0, 2.25, 0.0, 2.25, 0.0, 2.0, 0.0, 2.25, 0.0, 2.5, 0.0, 2.5, 0.0, 2.25, 0.0, 2.5, 0.0, 2.75, 0.0, 2.75, 0.0, 2.5, 0.0, 2.75, 0.0, 3.0, 0.0, 3.0, 0.0, 2.75, 0.0, 3.0, 0.0, 3.25, 0.0, 3.25, 0.0, 3.0, 0.0, 3.25, 0.0, 3.5, 0.0, 3.5, 0.0, 3.25, 0.0, 3.5, 0.0, 3.75, 0.0, 3.75, 0.0, 3.5, 0.0, 3.75, 0.0, 4.0, 0.0, 4.0, 0.0, 3.75, 0.0, 4.0, 0.0, 4.25, 0.0, 4.25, 0.0, 4.0, 0.0, 4.25, 0.0, 4.5, 0.0, 4.5, 0.0, 4.25, 0.0, 4.5, 0.0, 4.75, 0.0, 4.75, 0.0, 4.5, 0.0, 4.75, 0.0, 5.0, 0.0, 5.0, 0.0, 4.75, 0.0, 5.0, 0.0, 5.25, 0.0, 5.25, 0.0, 5.0, 0.0, 5.25, 0.0, 5.5, 0.0, 5.5, 0.0, 5.25, 0.0, 5.5, 0.0, 5.75, 0.0, 5.75, 0.0, 5.5, 0.0, 5.75, 0.0, 6.0, 0.0, 6.0, 0.0, 5.75, 0.0, 6.0, 0.0, 6.25, 0.0, 6.25, 0.0, 6.0, 0.0, 6.25, 0.0, 6.5, 0.0, 6.5, 0.0, 6.25, 0.0, 6.5, 0.0, 6.75, 0.0, 6.75, 0.0, 6.5, 0.0, 6.75, 0.0, 7.0, 0.0, 7.0, 0.0, 6.75, 0.0, 7.0, 0.0, 7.25, 0.0, 7.25, 0.0, 7.0, 0.0, 7.25, 0.0, 7.5, 0.0, 7.5, 0.0, 7.25, 0.0, 7.5, 0.0, 7.75, 0.0, 7.75, 0.0, 7.5, 0.0, 7.75, 0.0, 8.0, 0.0, 8.0, 0.0, 7.75, 0.0, 8.0, 0.0, 8.25, 0.0, 8.25, 0.0, 8.0, 0.0, 8.25, 0.0, 8.5, 0.0, 8.5, 0.0, 8.25, 0.0, 8.5, 0.0, 8.75, 0.0, 8.75, 0.0, 8.5, 0.0, 8.75, 0.0, 9.0, 0.0, 9.0, 0.0, 8.75, 0.0, 9.0, 0.0, 9.25, 0.0, 9.25, 0.0, 9.0, 0.0, 9.25, 0.0, 9.5, 0.0, 9.5, 0.0, 9.25, 0.0, 9.5, 0.0, 9.75, 0.0, 9.75, 0.0, 9.5, 0.0, 9.75, 0.0, 10.0, 0.0, 10.0, 0.0, 9.75, 0.0, 10.0, 0.0, 10.25, 0.0, 10.25, 0.0, 10.0, 0.0, 10.25, 0.0, 10.5, 0.0, 10.5, 0.0, 10.25, 0.0, 10.5, 0.0, 10.75, 0.0, 10.75, 0.0, 10.5, 0.0, 10.75, 0.0, 11.0, 0.0, 11.0, 0.0, 10.75, 0.0, 11.0, 0.0, 11.25, 0.0, 11.25, 0.0, 11.0, 0.0, 11.25, 0.0, 11.5, 0.0, 11.5, 0.0, 11.25, 0.0, 11.5, 0.0, 11.75, 0.0, 11.75, 0.0, 11.5, 0.0, 11.75, 0.0, 12.0, 0.0, 12.0, 0.0, 11.75, 0.0, 12.0, 0.0, 12.25, 0.0, 12.25, 0.0, 12.0, 0.0, 12.25, 0.0, 12.5, 0.0, 12.5, 0.0, 12.25, 0.0, 12.5, 0.0, 12.75, 0.0, 12.75, 0.0, 12.5, 0.0, 12.75, 0.0, 13.0, 0.0, 13.0, 0.0, 12.75, 0.0, 13.0, 0.0, 13.25, 0.0, 13.25, 0.0, 13.0, 0.0, 13.25, 0.0, 13.5, 0.0, 13.5, 0.0, 13.25, 0.0, 13.5, 0.0, 13.75, 0.0, 13.75, 0.0, 13.5, 0.0, 13.75, 0.0, 14.0, 0.0, 14.0, 0.0, 13.75, 0.0, 14.0, 0.0, 14.25, 0.0, 14.25, 0.0, 14.0, 0.0, 14.25, 0.0, 14.5, 0.0, 14.5, 0.0, 14.25, 0.0, 14.5, 0.0, 14.75, 0.0, 14.75, 0.0, 14.5, 0.0, 14.75, 0.0, 15.0, 0.0, 15.0, 0.0, 14.75, 0.0, 0.0, 0.0, 0.25, 0.0, 0.25, 0.0, 0.0, 0.0, 0.25, 0.0, 0.5, 0.0, 0.5, 0.0, 0.25, 0.0, 0.5, 0.0, 0.75, 0.0, 0.75, 0.0, 0.5, 0.0, 0.75, 0.0, 1.0, 0.0, 1.0, 0.0, 0.75, 0.0, 1.0, 0.0, 1.25, 0.0, 1.25, 0.0, 1.0, 0.0, 1.25, 0.0, 1.5, 0.0, 1.5, 0.0, 1.25, 0.0, 1.5, 0.0, 1.75, 0.0, 1.75, 0.0, 1.5, 0.0, 1.75, 0.0, 2.0, 0.0, 2.0, 0.0, 1.75, 0.0, 2.0, 0.0, 2.25, 0.0, 2.25, 0.0, 2.0, 0.0, 2.25, 0.0, 2.5, 0.0, 2.5, 0.0, 2.25, 0.0, 2.5, 0.0, 2.75, 0.0, 2.75, 0.0, 2.5, 0.0, 2.75, 0.0, 3.0, 0.0, 3.0, 0.0, 2.75, 0.0, 3.0, 0.0, 3.25, 0.0, 3.25, 0.0, 3.0, 0.0, 3.25, 0.0, 3.5, 0.0, 3.5, 0.0, 3.25, 0.0, 3.5, 0.0, 3.75, 0.0, 3.75, 0.0, 3.5, 0.0, 3.75, 0.0, 4.0, 0.0, 4.0, 0.0, 3.75, 0.0, 4.0, 0.0, 4.25, 0.0, 4.25, 0.0, 4.0, 0.0, 4.25, 0.0, 4.5, 0.0, 4.5, 0.0, 4.25, 0.0, 4.5, 0.0, 4.75, 0.0, 4.75, 0.0, 4.5, 0.0, 4.75, 0.0, 5.0, 0.0, 5.0, 0.0, 4.75, 0.0, 5.0, 0.0, 5.25, 0.0, 5.25, 0.0, 5.0, 0.0, 5.25, 0.0, 5.5, 0.0, 5.5, 0.0, 5.25, 0.0, 5.5, 0.0, 5.75, 0.0, 5.75, 0.0, 5.5, 0.0, 5.75, 0.0, 6.0, 0.0, 6.0, 0.0, 5.75, 0.0, 6.0, 0.0, 6.25, 0.0, 6.25, 0.0, 6.0, 0.0, 6.25, 0.0, 6.5, 0.0, 6.5, 0.0, 6.25, 0.0, 6.5, 0.0, 6.75, 0.0, 6.75, 0.0, 6.5, 0.0, 6.75, 0.0, 7.0, 0.0, 7.0, 0.0, 6.75, 0.0, 7.0, 0.0, 7.25, 0.0, 7.25, 0.0, 7.0, 0.0, 7.25, 0.0, 7.5, 0.0, 7.5, 0.0, 7.25, 0.0, 7.5, 0.0, 7.75, 0.0, 7.75, 0.0, 7.5, 0.0, 7.75, 0.0, 8.0, 0.0, 8.0, 0.0, 7.75, 0.0, 8.0, 0.0, 8.25, 0.0, 8.25, 0.0, 8.0, 0.0, 8.25, 0.0, 8.5, 0.0, 8.5, 0.0, 8.25, 0.0, 8.5, 0.0, 8.75, 0.0, 8.75, 0.0, 8.5, 0.0, 8.75, 0.0, 9.0, 0.0, 9.0, 0.0, 8.75, 0.0, 9.0, 0.0, 9.25, 0.0, 9.25, 0.0, 9.0, 0.0, 9.25, 0.0, 9.5, 0.0, 9.5, 0.0, 9.25, 0.0, 9.5, 0.0, 9.75, 0.0, 9.75, 0.0, 9.5, 0.0, 9.75, 0.0, 10.0, 0.0, 10.0, 0.0, 9.75, 0.0, 10.0, 0.0, 10.25, 0.0, 10.25, 0.0, 10.0, 0.0, 10.25, 0.0, 10.5, 0.0, 10.5, 0.0, 10.25, 0.0, 10.5, 0.0, 10.75, 0.0, 10.75, 0.0, 10.5, 0.0, 10.75, 0.0, 11.0, 0.0, 11.0, 0.0, 10.75, 0.0, 11.0, 0.0, 11.25, 0.0, 11.25, 0.0, 11.0, 0.0, 11.25, 0.0, 11.5, 0.0, 11.5, 0.0, 11.25, 0.0, 11.5, 0.0, 11.75, 0.0, 11.75, 0.0, 11.5, 0.0, 11.75, 0.0, 12.0, 0.0, 12.0, 0.0, 11.75, 0.0, 12.0, 0.0, 12.25, 0.0, 12.25, 0.0, 12.0, 0.0, 12.25, 0.0, 12.5, 0.0, 12.5, 0.0, 12.25, 0.0, 12.5, 0.0, 12.75, 0.0, 12.75, 0.0, 12.5, 0.0, 12.75, 0.0, 13.0, 0.0, 13.0, 0.0, 12.75, 0.0, 13.0, 0.0, 13.25, 0.0, 13.25, 0.0, 13.0, 0.0, 13.25, 0.0, 13.5, 0.0, 13.5, 0.0, 13.25, 0.0, 13.5, 0.0, 13.75, 0.0, 13.75, 0.0, 13.5, 0.0, 13.75, 0.0, 14.0, 0.0, 14.0, 0.0, 13.75, 0.0, 14.0, 0.0, 14.25, 0.0, 14.25, 0.0, 14.0, 0.0, 14.25, 0.0, 14.5, 0.0, 14.5, 0.0, 14.25, 0.0, 14.5, 0.0, 14.75, 0.0, 14.75, 0.0, 14.5, 0.0, 14.75, 0.0, 15.0, 0.0, 15.0, 0.0, 14.75, 0.0, 0.0, 0.0, 0.25, 0.0, 0.25, 0.0, 0.0, 0.0, 0.25, 0.0, 0.5, 0.0, 0.5, 0.0, 0.25, 0.0, 0.5, 0.0, 0.75, 0.0, 0.75, 0.0, 0.5, 0.0, 0.75, 0.0, 1.0, 0.0, 1.0, 0.0, 0.75, 0.0, 1.0, 0.0, 1.25, 0.0, 1.25, 0.0, 1.0, 0.0, 1.25, 0.0, 1.5, 0.0, 1.5, 0.0, 1.25, 0.0, 1.5, 0.0, 1.75, 0.0, 1.75, 0.0, 1.5, 0.0, 1.75, 0.0, 2.0, 0.0, 2.0, 0.0, 1.75, 0.0, 2.0, 0.0, 2.25, 0.0, 2.25, 0.0, 2.0, 0.0, 2.25, 0.0, 2.5, 0.0, 2.5, 0.0, 2.25, 0.0, 2.5, 0.0, 2.75, 0.0, 2.75, 0.0, 2.5, 0.0, 2.75, 0.0, 3.0, 0.0, 3.0, 0.0, 2.75, 0.0, 3.0, 0.0, 3.25, 0.0, 3.25, 0.0, 3.0, 0.0, 3.25, 0.0, 3.5, 0.0, 3.5, 0.0, 3.25, 0.0, 3.5, 0.0, 3.75, 0.0, 3.75, 0.0, 3.5, 0.0, 3.75, 0.0, 4.0, 0.0, 4.0, 0.0, 3.75, 0.0, 4.0, 0.0, 4.25, 0.0, 4.25, 0.0, 4.0, 0.0, 4.25, 0.0, 4.5, 0.0, 4.5, 0.0, 4.25, 0.0, 4.5, 0.0, 4.75, 0.0, 4.75, 0.0, 4.5, 0.0, 4.75, 0.0, 5.0, 0.0, 5.0, 0.0, 4.75, 0.0, 5.0, 0.0, 5.25, 0.0, 5.25, 0.0, 5.0, 0.0, 5.25, 0.0, 5.5, 0.0, 5.5, 0.0, 5.25, 0.0, 5.5, 0.0, 5.75, 0.0, 5.75, 0.0, 5.5, 0.0, 5.75, 0.0, 6.0, 0.0, 6.0, 0.0, 5.75, 0.0, 6.0, 0.0, 6.25, 0.0, 6.25, 0.0, 6.0, 0.0, 6.25, 0.0, 6.5, 0.0, 6.5, 0.0, 6.25, 0.0, 6.5, 0.0, 6.75, 0.0, 6.75, 0.0, 6.5, 0.0, 6.75, 0.0, 7.0, 0.0, 7.0, 0.0, 6.75, 0.0, 7.0, 0.0, 7.25, 0.0, 7.25, 0.0, 7.0, 0.0, 7.25, 0.0, 7.5, 0.0, 7.5, 0.0, 7.25, 0.0, 7.5, 0.0, 7.75, 0.0, 7.75, 0.0, 7.5, 0.0, 7.75, 0.0, 8.0, 0.0, 8.0, 0.0, 7.75, 0.0, 8.0, 0.0, 8.25, 0.0, 8.25, 0.0, 8.0, 0.0, 8.25, 0.0, 8.5, 0.0, 8.5, 0.0, 8.25, 0.0, 8.5, 0.0, 8.75, 0.0, 8.75, 0.0, 8.5, 0.0, 8.75, 0.0, 9.0, 0.0, 9.0, 0.0, 8.75, 0.0, 9.0, 0.0, 9.25, 0.0, 9.25, 0.0, 9.0, 0.0, 9.25, 0.0, 9.5, 0.0, 9.5, 0.0, 9.25, 0.0, 9.5, 0.0, 9.75, 0.0, 9.75, 0.0, 9.5, 0.0, 9.75, 0.0, 10.0, 0.0, 10.0, 0.0, 9.75, 0.0, 10.0, 0.0, 10.25, 0.0, 10.25, 0.0, 10.0, 0.0, 10.25, 0.0, 10.5, 0.0, 10.5, 0.0, 10.25, 0.0, 10.5, 0.0, 10.75, 0.0, 10.75, 0.0, 10.5, 0.0, 10.75, 0.0, 11.0, 0.0, 11.0, 0.0, 10.75, 0.0, 11.0, 0.0, 11.25, 0.0, 11.25, 0.0, 11.0, 0.0, 11.25, 0.0, 11.5, 0.0, 11.5, 0.0, 11.25, 0.0, 11.5, 0.0, 11.75, 0.0, 11.75, 0.0, 11.5, 0.0, 11.75, 0.0, 12.0, 0.0, 12.0, 0.0, 11.75, 0.0, 12.0, 0.0, 12.25, 0.0, 12.25, 0.0, 12.0, 0.0, 12.25, 0.0, 12.5, 0.0, 12.5, 0.0, 12.25, 0.0, 12.5, 0.0, 12.75, 0.0, 12.75, 0.0, 12.5, 0.0, 12.75, 0.0, 13.0, 0.0, 13.0, 0.0, 12.75, 0.0, 13.0, 0.0, 13.25, 0.0, 13.25, 0.0, 13.0, 0.0, 13.25, 0.0, 13.5, 0.0, 13.5, 0.0, 13.25, 0.0, 13.5, 0.0, 13.75, 0.0, 13.75, 0.0, 13.5, 0.0, 13.75, 0.0, 14.0, 0.0, 14.0, 0.0, 13.75, 0.0, 14.0, 0.0, 14.25, 0.0, 14.25, 0.0, 14.0, 0.0, 14.25, 0.0, 14.5, 0.0, 14.5, 0.0, 14.25, 0.0, 14.5, 0.0, 14.75, 0.0, 14.75, 0.0, 14.5, 0.0, 14.75, 0.0, 15.0, 0.0, 15.0, 0.0, 14.75, 0.0])
me_circle_001.use_remesh_fix_poles = True
me_circle_001.use_remesh_preserve_attributes = False
me_circle_001.use_mirror_vertex_groups = False
me_circle_001.update()

# ---- objects
ob_post = bpy.data.objects.new('Post', me_cylinder)
ob_top = bpy.data.objects.new('Top', me_cylinder_001)
ob_mid = bpy.data.objects.new('Mid', me_cylinder_004)
ob_bottom = bpy.data.objects.new('Bottom', me_cylinder_005)
ob_link = bpy.data.objects.new('Link', me_circle)
ob_link_001 = bpy.data.objects.new('Link.001', me_circle_001)

# ---- transforms, parenting, visibility, modifiers, constraints
ob_post.location = (-2.0, 0.0, 1.0)
ob_post.lineart.crease_threshold = 0.0
_m = ob_post.modifiers.new('Array', 'ARRAY')
_m.count = 3
_m.use_constant_offset = True
_m.constant_offset_displace = (2.0, 0.0, 0.0)
_m.use_relative_offset = False
ob_top.location = (-1.0, 0.0, 1.7)
ob_top.rotation_euler = (-1.571, 1.317, -1.571)
ob_top.scale = (0.75, 0.75, 1.093)
ob_top.lineart.crease_threshold = 0.0
_m = ob_top.modifiers.new('Array', 'ARRAY')
_m.constant_offset_displace = (0.0, 0.0, 0.0)
_m.relative_offset_displace = (0.0, 0.0, 1.0)
ob_mid.location = (-1.0, 0.0, 1.0)
ob_mid.rotation_euler = (-1.571, 1.317, -1.571)
ob_mid.scale = (0.75, 0.75, 1.093)
ob_mid.lineart.crease_threshold = 0.0
_m = ob_mid.modifiers.new('Array', 'ARRAY')
_m.constant_offset_displace = (0.0, 0.0, 0.0)
_m.relative_offset_displace = (0.0, 0.0, 1.0)
ob_bottom.location = (-1.0, 0.0, 0.2)
ob_bottom.rotation_euler = (-1.571, 1.317, -1.571)
ob_bottom.scale = (0.75, 0.75, 1.093)
ob_bottom.lineart.crease_threshold = 0.0
_m = ob_bottom.modifiers.new('Array', 'ARRAY')
_m.constant_offset_displace = (0.0, 0.0, 0.0)
_m.relative_offset_displace = (0.0, 0.0, 1.0)
ob_link.location = (-1.979, 0.08679, 0.2246)
ob_link.rotation_euler = (0.0, 0.0, 3.142)
ob_link.lineart.crease_threshold = 0.0
_m = ob_link.modifiers.new('Array', 'ARRAY')
_m.count = 45
_m.use_constant_offset = True
_m.constant_offset_displace = (-0.143, 0.0, 0.0)
ob_link_001.location = (-1.975, 0.08679, 0.2246)
ob_link_001.lineart.crease_threshold = 0.0
_m = ob_link_001.modifiers.new('Array', 'ARRAY')
_m.count = 45
_m.use_constant_offset = True
_m.constant_offset_displace = (0.09, 0.0, 0.0)
_m.use_relative_offset = False
_m.relative_offset_displace = (2.0, 0.0, 0.0)

# ---- collection membership
col_chain_fence.objects.link(ob_post)
col_rails.objects.link(ob_top)
col_rails.objects.link(ob_mid)
col_rails.objects.link(ob_bottom)
col_fence.objects.link(ob_link)
col_fence.objects.link(ob_link_001)

# ---- scene / render settings (as saved in the file)
scene.frame_start = 1; scene.frame_end = 250; scene.frame_set(1)
scene.render.engine = 'BLENDER_EEVEE_NEXT'
scene.cycles.use_denoising = False
scene.cycles.samples = 128
scene.cycles.sampling_pattern = 'TABULATED_SOBOL'
scene.cycles.use_adaptive_sampling = False
scene.cycles.use_light_tree = False
scene.view_settings.view_transform = 'Filmic'
bpy.context.view_layer.update()

# ---- added for rendering (the .blend has no active camera and no usable light): camera, sun
cam_auto = bpy.data.cameras.new('AutoCamera')
cam_auto.lens = 50.0
cam_auto.sensor_width = 36.0
cam_auto.clip_end = 1000.0
ob_auto_camera = bpy.data.objects.new('AutoCamera', cam_auto)
scene.collection.objects.link(ob_auto_camera)
ob_auto_camera.location = (4.32967, -5.1956, 4.44444)
ob_auto_camera.rotation_euler = (1.09748, -7.21219e-08, 0.694738)
scene.camera = ob_auto_camera
light_auto_sun = bpy.data.lights.new('AutoSun', 'SUN')
light_auto_sun.energy = 3.0
light_auto_sun.angle = 0.0523599
ob_auto_sun = bpy.data.objects.new('AutoSun', light_auto_sun)
scene.collection.objects.link(ob_auto_sun)
ob_auto_sun.rotation_euler = (0.872665, 0.174533, 0.523599)
bpy.context.view_layer.update()

